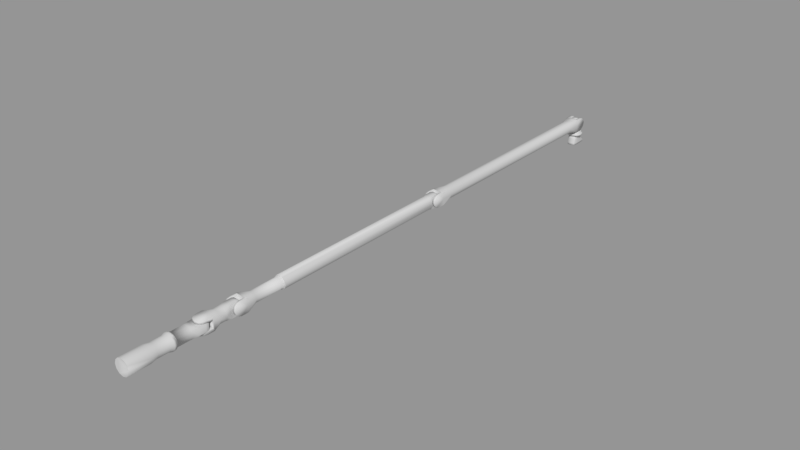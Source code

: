 # Source: Original_Canadarm_by_DigitalSpace_Corporation_2009_.blend  (saved by Blender 2.79.0; exported with 4.5.12 LTS)
import bpy
from mathutils import Matrix  # noqa: F401  (used for matrix-valued properties, if any)

bpy.ops.wm.read_factory_settings(use_empty=True)
scene = bpy.context.scene
scene.name = 'Scene'

# ---- collections
col_collection_1 = bpy.data.collections.new('Collection 1'); scene.collection.children.link(col_collection_1)

# ---- materials (node trees are filled in below, after node groups)
mat_spstob_2_001 = bpy.data.materials.new('spstob_2.001')
mat_spstob_2_001.alpha_threshold = 0.0
mat_spstob_2_001.use_transparent_shadow = False
mat_spstob_2_001.diffuse_color = (0.5843, 0.5843, 0.5843, 1.0)
mat_spstob_2_001.specular_color = (0.898, 0.898, 0.898)
mat_spstob_2_001.roughness = 0.5

# ---- material node trees

# ---- meshes
me_spaceshutt_011 = bpy.data.meshes.new('spaceshutt.011')
me_spaceshutt_011.from_pydata([(3.368, 333.8, -4.814), (6.211, 333.8, -7.704), (5.484, 336.6, -7.704), (3.358, 340.1, -4.813), (4.095, 338.7, -7.704), (-0.2513, 340.1, -7.704), (-0.2513, 340.1, -7.704), (-3.845, 340.1, -4.813), (3.358, 340.1, -4.813), (-4.598, 338.7, -7.704), (-5.987, 336.6, -7.704), (-6.713, 333.8, -7.704), (-3.866, 333.8, -4.812), (-5.987, 330.9, -7.704), (-3.857, 327.5, -4.813), (-4.598, 328.8, -7.704), (-0.2513, 327.4, -7.704), (3.343, 327.5, -4.813), (4.095, 328.8, -7.704), (5.484, 330.9, -7.704), (3.363, 340.1, 1.771), (3.363, 339.3, 4.909), (3.363, 337.0, 7.205), (3.363, 333.8, 8.046), (3.363, 330.6, 7.205), (3.363, 328.3, 4.909), (3.363, 327.5, 1.771), (-3.885, 328.3, 4.909), (-3.885, 327.5, 1.771), (-3.885, 330.6, 7.205), (-3.885, 333.8, 8.046), (3.363, 337.0, 7.205), (-3.885, 337.0, 7.205), (3.363, 339.3, 4.909), (-3.885, 339.3, 4.909), (3.363, 340.1, 1.771), (-3.885, 340.1, 1.771), (6.096, 112.5, 2.63), (5.246, 112.5, -0.5433), (5.246, 315.0, -0.5432), (6.096, 315.0, 2.63), (2.922, 112.5, -2.867), (2.922, 315.0, -2.866), (-0.2513, 112.5, -3.717), (-0.2513, 315.0, -3.717), (-0.2513, 112.5, -3.717), (-3.425, 112.5, -2.867), (-3.425, 315.0, -2.866), (-0.2513, 315.0, -3.717), (-5.748, 112.5, -0.5433), (-5.748, 315.0, -0.5432), (-6.599, 112.5, 2.63), (-6.599, 315.0, 2.63), (-5.748, 112.5, 5.804), (-5.748, 315.0, 5.804), (-3.425, 112.5, 8.127), (-3.425, 315.0, 8.127), (-0.2513, 112.5, 8.978), (-0.2513, 315.0, 8.978), (2.922, 112.5, 8.127), (2.922, 315.0, 8.127), (5.246, 112.5, 5.804), (5.246, 315.0, 5.804), (-6.565, 100.8, -3.684), (-6.577, 100.8, 2.622), (6.068, 100.8, -3.674), (2.922, 112.5, -2.867), (6.068, 100.8, -3.674), (6.094, 100.8, 2.622), (6.083, 100.8, 8.923), (-6.545, 100.8, 8.927), (-6.569, 94.18, -3.711), (-6.569, 91.04, -2.87), (-6.569, 88.75, -0.5738), (-6.569, 87.91, 2.619), (-6.569, 88.75, 5.812), (-6.569, 91.04, 8.108), (-6.569, 94.18, 8.949), (3.486, 94.18, 8.949), (3.486, 91.04, 8.108), (6.086, 91.04, 8.108), (6.086, 94.18, 8.949), (6.086, 88.75, 5.812), (3.486, 88.75, 5.812), (3.486, 87.91, 2.619), (6.086, 87.91, 2.619), (6.086, 88.75, -0.5738), (3.486, 88.75, -0.5738), (3.486, 91.04, -2.87), (6.086, 91.04, -2.87), (6.086, 94.18, -3.711), (3.486, 94.18, -3.71), (-4.011, 99.8, -3.685), (-4.011, 94.18, -3.711), (6.086, 94.18, -3.711), (3.486, 94.18, -3.71), (3.486, 99.8, -3.682), (-4.011, 88.75, 5.812), (-4.011, 91.04, 8.108), (-4.011, 94.18, 8.949), (-4.011, 88.75, -0.5738), (-4.011, 87.91, 2.619), (-4.011, 91.04, -2.87), (-4.011, 99.8, 8.929), (3.486, 99.8, 8.928), (3.486, 99.8, -3.682), (-6.565, 326.7, 8.945), (-6.577, 326.7, 2.639), (6.068, 326.7, 8.934), (6.094, 326.7, 2.639), (6.083, 326.7, -3.662), (-6.545, 326.7, -3.666), (6.083, 326.7, -3.662), (2.922, 315.0, -2.866), (-6.569, 333.3, 8.972), (-6.569, 336.4, 8.131), (-6.569, 338.7, 5.835), (-6.569, 339.6, 2.642), (-6.569, 338.7, -0.5509), (-6.569, 336.4, -2.848), (-6.569, 333.3, -3.688), (3.486, 333.3, -3.688), (3.486, 336.4, -2.848), (6.086, 336.4, -2.848), (6.086, 333.3, -3.688), (6.086, 338.7, -0.5509), (3.486, 338.7, -0.5509), (3.486, 339.6, 2.642), (6.086, 339.6, 2.642), (6.086, 338.7, 5.835), (3.486, 338.7, 5.835), (3.486, 336.4, 8.131), (6.086, 336.4, 8.131), (6.086, 333.3, 8.972), (3.486, 333.3, 8.971), (-4.011, 327.7, 8.946), (-4.011, 333.3, 8.972), (3.486, 327.7, 8.943), (-4.011, 338.7, -0.5509), (-4.011, 336.4, -2.848), (-4.011, 333.3, -3.688), (-4.011, 338.7, 5.835), (-4.011, 339.6, 2.642), (-4.011, 336.4, 8.131), (-6.569, 333.3, -3.688), (-4.011, 333.3, -3.688), (-4.011, 327.7, -3.668), (-6.545, 326.7, -3.666), (3.486, 327.7, -3.667), (-4.011, 327.7, -3.668), (3.486, 327.7, -3.667), (6.096, -99.45, 2.63), (5.246, -99.45, -0.5433), (5.246, 84.01, -0.5433), (6.096, 84.01, 2.63), (2.922, -99.45, -2.867), (2.922, 84.01, -2.866), (2.922, -99.45, -2.867), (-0.2513, -99.45, -3.717), (-0.2513, 84.01, -3.717), (2.922, 84.01, -2.866), (-3.425, -99.45, -2.867), (-3.425, 84.01, -2.866), (-5.748, -99.45, -0.5433), (-5.748, 84.01, -0.5433), (-6.599, -99.45, 2.63), (-6.599, 84.01, 2.63), (-5.748, -99.45, 5.804), (-5.748, 84.01, 5.804), (-3.425, -99.45, 8.127), (-3.425, 84.01, 8.127), (-0.2513, -99.45, 8.978), (-0.2513, 84.01, 8.978), (2.922, -99.45, 8.127), (2.922, 84.01, 8.127), (5.246, -99.45, 5.804), (5.246, 84.01, 5.804), (3.358, 86.9, -3.684), (3.368, 86.9, 2.622), (-3.845, 86.9, -3.674), (3.358, 86.9, -3.684), (-3.866, 86.9, 2.622), (-3.857, 86.9, 8.923), (3.343, 86.9, 8.927), (3.363, 93.49, -3.711), (3.363, 96.63, -2.87), (3.363, 98.92, -0.5738), (3.363, 99.76, 2.619), (3.363, 98.92, 5.812), (3.363, 96.63, 8.108), (3.363, 93.49, 8.949), (-3.885, 96.63, 8.108), (-3.885, 93.49, 8.949), (-3.885, 98.92, 5.812), (3.363, 99.76, 2.619), (-3.885, 99.76, 2.619), (3.363, 98.92, -0.5738), (-3.885, 98.92, -0.5738), (3.363, 96.63, -2.87), (-3.885, 96.63, -2.87), (3.363, 93.49, -3.711), (-3.885, 93.49, -3.711), (5.246, -99.45, -0.5433), (6.096, -99.45, 2.63), (5.246, -99.45, 5.804), (2.922, -99.45, 8.127), (-6.565, -139.0, -3.684), (-6.577, -139.0, 2.622), (-5.485, -129.1, 2.63), (-4.783, -129.1, 0.01372), (-2.868, -129.1, -1.902), (6.068, -139.0, -3.674), (-0.2513, -129.1, -2.603), (2.365, -129.1, -1.902), (2.365, -129.1, -1.902), (4.281, -129.1, 0.01372), (6.068, -139.0, -3.674), (4.982, -129.1, 2.63), (6.094, -139.0, 2.622), (6.083, -139.0, 8.923), (4.281, -129.1, 5.247), (2.365, -129.1, 7.163), (-0.2513, -129.1, 7.864), (-6.545, -139.0, 8.927), (-2.868, -129.1, 7.163), (-4.783, -129.1, 5.247), (-6.569, -145.6, -3.711), (-6.569, -148.8, -2.87), (-6.569, -151.1, -0.5738), (-6.569, -151.9, 2.619), (-6.569, -151.1, 5.812), (-6.569, -148.8, 8.108), (-6.569, -145.6, 8.949), (6.086, -148.8, 8.108), (6.086, -145.6, 8.949), (3.486, -145.6, 8.949), (3.486, -148.8, 8.108), (3.486, -151.1, 5.812), (6.086, -151.1, 5.812), (6.086, -151.9, 2.619), (3.486, -151.9, 2.619), (3.486, -151.1, -0.5738), (6.086, -151.1, -0.5738), (6.086, -148.8, -2.87), (3.486, -148.8, -2.87), (3.486, -145.6, -3.71), (6.086, -145.6, -3.711), (3.486, -140.0, -3.682), (-4.011, -140.0, -3.685), (-4.011, -145.6, -3.711), (-6.569, -145.6, -3.711), (-6.565, -139.0, -3.684), (-4.011, -151.1, 5.812), (-4.011, -148.8, 8.108), (-4.011, -145.6, 8.949), (-4.011, -151.1, -0.5738), (-4.011, -151.9, 2.619), (-4.011, -145.6, -3.711), (-4.011, -148.8, -2.87), (-4.011, -140.0, 8.929), (3.486, -140.0, 8.928), (3.486, -140.0, -3.682), (-4.011, -140.0, -3.685), (-0.2513, -99.12, -3.115), (-3.124, -99.12, -2.346), (-5.227, -99.12, -0.2425), (-5.997, -99.12, 2.63), (-5.227, -99.12, 5.503), (-3.124, -99.12, 7.606), (-0.2513, -99.12, 8.376), (2.621, -99.12, 7.606), (4.725, -99.12, 5.503), (5.494, -99.12, 2.63), (4.725, -99.12, -0.2425), (2.621, -99.12, -2.346), (-5.485, -100.6, 2.63), (-4.783, -100.6, 0.01372), (-2.868, -100.6, -1.902), (-0.2513, -100.6, -2.603), (2.365, -100.6, -1.902), (2.365, -100.6, -1.902), (4.281, -100.6, 0.01372), (4.982, -100.6, 2.63), (4.281, -100.6, 5.247), (2.365, -100.6, 7.163), (-0.2513, -100.6, 7.864), (-2.868, -100.6, 7.163), (-4.783, -100.6, 5.247), (-3.124, -100.6, 7.606), (-5.227, -100.6, 5.503), (-0.2513, -100.6, 8.376), (2.621, -100.6, 7.606), (4.725, -100.6, 5.503), (5.494, -100.6, 2.63), (4.725, -100.6, -0.2425), (2.621, -100.6, -2.346), (-0.2513, -100.6, -3.115), (2.621, -100.6, -2.346), (-3.124, -100.6, -2.346), (-5.227, -100.6, -0.2425), (-5.997, -100.6, 2.63), (2.621, -99.12, 7.606), (4.725, -99.12, 5.503), (5.494, -99.12, 2.63), (4.725, -99.12, -0.2425), (2.621, -99.12, -2.346), (5.246, -159.9, -0.5103), (6.096, -159.9, 2.663), (6.096, -166.0, 2.663), (5.246, -166.0, -0.5103), (2.922, -159.9, -2.833), (2.922, -166.0, -2.834), (-0.2513, -159.9, -3.684), (-0.2513, -166.0, -3.684), (-3.425, -159.9, -2.833), (-0.2513, -159.9, -3.684), (-0.2513, -166.0, -3.684), (-3.425, -166.0, -2.834), (-5.748, -159.9, -0.5103), (-5.748, -166.0, -0.5103), (-6.599, -159.9, 2.663), (-6.599, -166.0, 2.663), (-5.748, -159.9, 5.837), (-5.748, -166.0, 5.837), (-3.425, -159.9, 8.16), (-3.425, -166.0, 8.16), (-0.2513, -159.9, 9.011), (-0.2513, -166.0, 9.011), (2.922, -159.9, 8.16), (2.922, -166.0, 8.16), (5.246, -159.9, 5.837), (5.246, -166.0, 5.837), (3.358, -153.8, -3.651), (3.368, -153.8, 2.655), (-3.845, -153.8, -3.641), (3.358, -153.8, -3.651), (2.922, -159.9, -2.833), (-3.866, -153.8, 2.655), (-3.857, -153.8, 8.956), (3.343, -153.8, 8.96), (3.363, -147.2, -3.678), (3.363, -144.0, -2.837), (3.363, -141.7, -0.5408), (3.363, -140.9, 2.652), (3.363, -141.7, 5.845), (3.363, -144.0, 8.141), (3.363, -147.2, 8.982), (-3.885, -144.0, 8.141), (-3.885, -147.2, 8.982), (-3.885, -141.7, 5.845), (-3.885, -140.9, 2.652), (-3.885, -141.7, -0.5408), (3.363, -140.9, 2.652), (3.363, -141.7, -0.5408), (-3.885, -144.0, -2.837), (3.363, -144.0, -2.837), (-3.885, -147.2, -3.678), (3.363, -147.2, -3.678), (-6.566, -172.8, 8.977), (-0.2599, -172.8, 8.989), (-6.555, -172.8, -3.656), (-0.2599, -172.8, -3.682), (6.041, -172.8, -3.671), (-0.2599, -172.8, -3.682), (6.045, -172.8, 8.957), (-6.593, -179.4, 8.981), (-5.752, -182.6, 8.981), (-3.455, -184.9, 8.981), (-0.2627, -185.7, 8.981), (2.93, -184.9, 8.981), (5.227, -182.6, 8.981), (6.067, -179.4, 8.981), (6.067, -179.4, -1.074), (5.227, -182.6, -1.074), (5.227, -182.6, -3.674), (6.067, -179.4, -3.674), (2.93, -184.9, -3.674), (2.93, -184.9, -1.074), (2.93, -184.9, -1.074), (-0.2627, -185.7, -1.074), (-0.2627, -185.7, -3.674), (2.93, -184.9, -3.674), (-3.455, -184.9, -3.674), (-3.455, -184.9, -1.074), (-5.752, -182.6, -1.074), (-5.752, -182.6, -3.674), (-6.593, -179.4, -3.674), (-6.592, -179.4, -1.074), (-0.2627, -185.7, -3.674), (-3.455, -184.9, -3.674), (-5.752, -182.6, -3.674), (-6.593, -179.4, -3.674), (-6.567, -173.8, 6.423), (-6.593, -179.4, 6.423), (-6.564, -173.8, -1.074), (2.93, -184.9, 6.423), (5.227, -182.6, 6.423), (6.067, -179.4, 6.423), (-3.455, -184.9, 6.423), (-0.2627, -185.7, 6.423), (-5.752, -182.6, 6.423), (6.047, -173.8, 6.423), (6.046, -173.8, -1.074), (6.067, -179.4, -1.074), (6.046, -173.8, -1.074), (5.227, -182.6, -1.074), (-0.2759, -207.5, 8.955), (2.898, -207.5, 8.104), (2.898, -193.3, 8.104), (-0.2759, -193.3, 8.955), (5.221, -207.5, 5.781), (5.221, -193.3, 5.781), (6.071, -207.5, 2.607), (6.071, -193.3, 2.607), (5.221, -207.5, -0.5664), (5.221, -193.3, -0.5664), (2.898, -207.5, -2.89), (2.898, -193.3, -2.89), (2.898, -207.5, -2.89), (-0.2759, -207.5, -3.74), (-0.2759, -193.3, -3.74), (2.898, -193.3, -2.89), (-3.45, -207.5, -2.89), (-3.45, -193.3, -2.89), (-5.773, -207.5, -0.5664), (-5.773, -193.3, -0.5664), (-6.623, -207.5, 2.607), (-6.623, -193.3, 2.607), (-5.773, -207.5, 5.781), (-5.773, -193.3, 5.781), (-3.45, -207.5, 8.104), (-3.45, -193.3, 8.104), (6.038, -187.1, 6.217), (-0.2674, -187.1, 6.226), (6.028, -187.1, -0.9867), (-0.2674, -187.1, -1.007), (6.028, -187.1, -0.9867), (-6.568, -187.1, -0.9983), (-6.572, -187.1, 6.201), (6.066, -180.6, 6.221), (5.225, -177.4, 6.221), (2.928, -175.1, 6.221), (-0.2646, -174.3, 6.221), (-3.457, -175.1, 6.221), (-5.754, -177.4, 6.221), (-6.595, -180.6, 6.221), (-5.754, -177.4, -1.027), (-6.595, -180.6, -1.027), (-3.457, -175.1, -1.027), (-0.2646, -174.3, -1.027), (2.928, -175.1, 6.221), (2.928, -175.1, -1.027), (5.225, -177.4, -1.027), (2.928, -175.1, -1.027), (6.066, -180.6, -1.027), (5.225, -177.4, -1.027), (6.066, -180.6, -1.027), (6.706, -208.9, 2.607), (5.771, -208.9, 6.098), (3.215, -208.9, 8.654), (-0.2759, -208.9, 9.589), (-3.767, -208.9, 8.654), (-6.322, -208.9, 6.098), (-7.258, -208.9, 2.607), (-6.322, -208.9, -0.8838), (-3.767, -208.9, -3.439), (-0.2759, -208.9, -4.375), (3.215, -208.9, -3.439), (5.771, -208.9, -0.8838), (-0.2759, -207.5, 9.589), (3.215, -207.5, 8.654), (5.771, -207.5, 6.098), (6.706, -207.5, 2.607), (5.771, -207.5, -0.8838), (3.215, -207.5, -3.439), (3.215, -207.5, -3.439), (-0.2759, -207.5, -4.375), (-3.767, -207.5, -3.439), (-6.322, -207.5, -0.8838), (-7.258, -207.5, 2.607), (-6.322, -207.5, 6.098), (-3.767, -207.5, 8.654), (5.771, -208.9, -0.8838), (3.215, -208.9, -3.439), (6.706, -208.9, 2.607), (5.771, -208.9, 6.098), (3.552, -251.2, 9.217), (-0.2608, -251.2, 10.24), (-4.074, -251.2, 9.217), (-6.865, -251.2, 6.426), (-7.886, -251.2, 2.614), (-6.865, -251.2, -1.199), (-4.074, -251.2, -3.99), (-0.2608, -251.2, -5.012), (3.552, -251.2, -3.99), (6.343, -251.2, -1.199), (7.365, -251.2, 2.614), (6.343, -251.2, 6.426), (6.343, -229.8, -1.199), (7.365, -229.8, 2.614), (3.552, -229.8, -3.99), (3.552, -251.2, -3.99), (-0.2608, -251.2, -5.012), (-0.2608, -229.8, -5.012), (3.552, -229.8, -3.99), (-4.074, -251.2, -3.99), (-4.074, -229.8, -3.99), (-6.865, -251.2, -1.199), (-6.865, -229.8, -1.199), (-7.886, -251.2, 2.614), (-7.886, -229.8, 2.614), (-6.865, -251.2, 6.426), (-6.865, -229.8, 6.426), (-4.074, -251.2, 9.217), (-4.074, -229.8, 9.217), (-0.2608, -251.2, 10.24), (-0.2608, -229.8, 10.24), (3.552, -251.2, 9.217), (3.552, -229.8, 9.217), (6.343, -251.2, 6.426), (6.343, -229.8, 6.426), (5.455, -224.8, -0.6864), (6.339, -224.8, 2.614), (3.039, -224.8, -3.102), (-0.2608, -224.8, -3.986), (3.039, -224.8, -3.102), (-3.561, -224.8, -3.102), (-5.976, -224.8, -0.6864), (-6.86, -224.8, 2.614), (-5.976, -224.8, 5.913), (-3.561, -224.8, 8.329), (-0.2608, -224.8, 9.213), (3.039, -224.8, 8.329), (5.455, -224.8, 5.913), (5.455, -213.7, -0.6863), (6.339, -213.7, 2.614), (3.039, -213.7, -3.102), (-0.2608, -224.8, -3.986), (-0.2608, -213.7, -3.986), (-3.561, -213.7, -3.102), (-0.2608, -213.7, -3.986), (-5.976, -213.7, -0.6863), (-6.86, -213.7, 2.614), (-5.976, -213.7, 5.913), (-3.561, -213.7, 8.329), (-0.2608, -213.7, 9.213), (3.039, -213.7, 8.329), (5.455, -213.7, 5.913), (6.343, -210.6, -1.199), (7.365, -210.6, 2.614), (3.552, -210.6, -3.99), (-0.2608, -210.6, -5.012), (-4.074, -210.6, -3.99), (-0.2608, -210.6, -5.012), (-6.865, -210.6, -1.199), (-7.886, -210.6, 2.614), (-6.865, -210.6, 6.426), (-4.074, -210.6, 9.217), (-0.2608, -210.6, 10.24), (3.552, -210.6, 9.217), (6.343, -210.6, 6.426), (6.343, -208.6, -1.199), (7.365, -208.6, 2.614), (3.552, -208.6, -3.99), (-0.2608, -208.6, -5.012), (-4.074, -208.6, -3.99), (-0.2608, -208.6, -5.012), (-6.865, -208.6, -1.199), (-7.886, -208.6, 2.614), (-6.865, -208.6, 6.426), (-4.074, -208.6, 9.217), (-0.2608, -208.6, 10.24), (3.552, -208.6, 9.217), (6.343, -208.6, 6.426), (-4.074, -208.6, -3.99), (-6.865, -208.6, -1.199), (-7.886, -208.6, 2.614), (-6.865, -208.6, 6.426), (-4.074, -208.6, 9.217), (-0.2608, -208.6, 10.24), (3.552, -208.6, 9.217), (6.631, 330.4, -9.704), (4.965, 327.8, -9.704), (-0.2513, 326.2, -9.704), (-5.467, 327.8, -9.704), (-7.134, 330.4, -9.704), (-8.006, 333.8, -9.704), (-7.134, 337.2, -9.704), (-5.467, 339.7, -9.704), (-0.2513, 341.4, -9.704), (-0.2513, 341.4, -9.704), (4.965, 339.7, -9.704), (6.631, 337.2, -9.704), (6.631, 337.2, -9.704), (7.503, 333.8, -9.704), (7.503, 333.8, -7.704), (6.631, 337.2, -7.704), (4.965, 339.7, -7.704), (-0.2513, 341.4, -7.704), (-0.2513, 341.4, -7.704), (-5.467, 339.7, -7.704), (-7.134, 337.2, -7.704), (-8.006, 333.8, -7.704), (-7.134, 330.4, -7.704), (-5.467, 327.8, -7.704), (-0.2513, 326.2, -7.704), (4.965, 327.8, -7.704), (6.631, 330.4, -7.704), (4.228, 333.8, -13.81), (3.83, 338.8, -13.81), (3.936, 337.0, -9.279), (4.584, 333.8, -9.279), (3.207, 339.8, -13.81), (2.922, 339.3, -9.279), (-0.2513, 340.1, -13.81), (-0.2513, 340.1, -9.279), (-0.2513, 340.1, -13.81), (-3.696, 339.8, -13.81), (-3.425, 339.3, -9.279), (-0.2513, 340.1, -9.279), (-4.338, 338.8, -13.81), (-4.439, 337.0, -9.279), (-4.747, 333.8, -13.81), (-5.087, 333.8, -9.279), (-4.338, 328.7, -13.81), (-4.439, 330.6, -9.279), (-3.696, 327.8, -13.81), (-3.425, 328.3, -9.279), (-0.2513, 327.5, -13.81), (-0.2513, 327.4, -9.279), (3.207, 327.8, -13.81), (2.922, 328.3, -9.279), (3.83, 328.7, -13.81), (3.936, 330.6, -9.279), (-0.2513, 345.2, -19.96), (3.207, 344.8, -19.96), (3.83, 343.9, -19.96), (4.228, 333.8, -19.96), (3.83, 328.1, -19.96), (3.207, 327.1, -19.96), (-0.2513, 326.8, -19.96), (-3.696, 327.1, -19.96), (-4.338, 328.1, -19.96), (-4.747, 333.8, -19.96), (-4.338, 343.9, -19.96), (3.83, 343.9, -19.96), (-0.2513, 345.2, -19.96), (-3.696, 344.8, -19.96), (4.228, 333.8, -17.88), (3.83, 343.9, -17.88), (3.207, 344.8, -17.88), (-0.2513, 345.2, -17.88), (-0.2513, 345.2, -17.88), (-3.696, 344.8, -17.88), (-4.338, 343.9, -17.88), (-4.747, 333.8, -17.88), (-4.338, 328.1, -17.88), (-3.696, 327.1, -17.88), (-0.2513, 326.8, -17.88), (3.207, 327.1, -17.88), (3.83, 328.1, -17.88), (2.922, 339.3, -9.279), (4.584, 333.8, -9.279)], [], [(0, 1, 2), (0, 2, 3), (2, 4, 3), (3, 4, 5), (6, 7, 8), (6, 9, 7), (9, 10, 7), (11, 12, 7), (7, 10, 11), (11, 13, 14), (14, 12, 11), (13, 15, 14), (16, 17, 14), (14, 15, 16), (16, 18, 17), (18, 19, 17), (1, 0, 17), (17, 19, 1), (0, 20, 21), (0, 21, 22), (0, 22, 23), (0, 23, 24), (0, 24, 25), (0, 25, 26), (26, 25, 27), (27, 28, 26), (25, 24, 29), (29, 27, 25), (24, 23, 30), (30, 29, 24), (23, 31, 32), (32, 30, 23), (31, 33, 34), (34, 32, 31), (33, 35, 36), (36, 34, 33), (12, 28, 27), (12, 27, 29), (12, 29, 30), (12, 30, 32), (12, 32, 34), (12, 34, 36), (0, 3, 20), (0, 26, 17), (26, 28, 14), (14, 17, 26), (36, 35, 8), (8, 7, 36), (12, 14, 28), (12, 36, 7), (37, 38, 39), (39, 40, 37), (38, 41, 42), (42, 39, 38), (41, 43, 44), (44, 42, 41), (45, 46, 47), (47, 48, 45), (46, 49, 50), (50, 47, 46), (49, 51, 52), (52, 50, 49), (51, 53, 54), (54, 52, 51), (53, 55, 56), (56, 54, 53), (55, 57, 58), (58, 56, 55), (57, 59, 60), (60, 58, 57), (59, 61, 62), (62, 60, 59), (61, 37, 40), (40, 62, 61), (51, 49, 63), (63, 64, 51), (49, 46, 63), (46, 45, 65), (65, 63, 46), (45, 66, 65), (41, 38, 67), (37, 68, 67), (67, 38, 37), (37, 61, 69), (69, 68, 37), (61, 59, 69), (57, 70, 69), (69, 59, 57), (57, 55, 70), (55, 53, 70), (51, 64, 70), (70, 53, 51), (64, 71, 72), (64, 72, 73), (64, 73, 74), (64, 74, 75), (64, 75, 76), (64, 76, 77), (78, 79, 80), (80, 81, 78), (82, 80, 79), (79, 83, 82), (83, 84, 85), (85, 82, 83), (86, 85, 84), (84, 87, 86), (87, 88, 89), (89, 86, 87), (90, 89, 88), (88, 91, 90), (68, 81, 80), (68, 80, 82), (68, 82, 85), (68, 85, 86), (68, 86, 89), (68, 89, 90), (64, 63, 71), (64, 77, 70), (92, 93, 71), (92, 71, 63), (94, 95, 96), (65, 94, 96), (63, 65, 96), (92, 63, 96), (68, 69, 81), (68, 90, 67), (97, 98, 76), (76, 75, 97), (77, 76, 98), (98, 99, 77), (100, 101, 74), (74, 73, 100), (74, 101, 97), (97, 75, 74), (93, 102, 72), (72, 71, 93), (72, 102, 100), (100, 73, 72), (78, 81, 69), (77, 99, 103), (70, 77, 103), (70, 103, 104), (69, 70, 104), (78, 69, 104), (78, 104, 105), (78, 105, 91), (78, 91, 88), (87, 84, 83), (88, 87, 83), (78, 88, 83), (78, 83, 79), (103, 92, 96), (96, 104, 103), (97, 101, 100), (97, 100, 102), (93, 92, 103), (93, 103, 99), (102, 93, 99), (97, 102, 99), (97, 99, 98), (52, 54, 106), (106, 107, 52), (54, 56, 106), (56, 58, 108), (108, 106, 56), (58, 60, 108), (60, 62, 108), (40, 109, 108), (108, 62, 40), (40, 39, 110), (110, 109, 40), (39, 42, 110), (48, 111, 112), (112, 113, 48), (48, 47, 111), (47, 50, 111), (52, 107, 111), (111, 50, 52), (107, 114, 115), (107, 115, 116), (107, 116, 117), (107, 117, 118), (107, 118, 119), (107, 119, 120), (121, 122, 123), (123, 124, 121), (125, 123, 122), (122, 126, 125), (126, 127, 128), (128, 125, 126), (129, 128, 127), (127, 130, 129), (130, 131, 132), (132, 129, 130), (133, 132, 131), (131, 134, 133), (109, 124, 123), (109, 123, 125), (109, 125, 128), (109, 128, 129), (109, 129, 132), (109, 132, 133), (107, 106, 114), (107, 120, 111), (135, 136, 114), (135, 114, 106), (133, 134, 137), (108, 133, 137), (106, 108, 137), (135, 106, 137), (109, 110, 124), (109, 133, 108), (138, 139, 119), (119, 118, 138), (120, 119, 139), (139, 140, 120), (141, 142, 117), (117, 116, 141), (117, 142, 138), (138, 118, 117), (136, 143, 115), (115, 114, 136), (115, 143, 141), (141, 116, 115), (121, 124, 110), (144, 145, 146), (147, 144, 146), (147, 146, 148), (110, 147, 148), (121, 110, 148), (121, 148, 137), (121, 137, 134), (121, 134, 131), (130, 127, 126), (131, 130, 126), (121, 131, 126), (121, 126, 122), (149, 135, 137), (137, 150, 149), (138, 142, 141), (138, 141, 143), (136, 135, 149), (136, 149, 140), (143, 136, 140), (138, 143, 140), (138, 140, 139), (151, 152, 153), (153, 154, 151), (152, 155, 156), (156, 153, 152), (157, 158, 159), (159, 160, 157), (158, 161, 162), (162, 159, 158), (161, 163, 164), (164, 162, 161), (163, 165, 166), (166, 164, 163), (165, 167, 168), (168, 166, 165), (167, 169, 170), (170, 168, 167), (169, 171, 172), (172, 170, 169), (171, 173, 174), (174, 172, 171), (173, 175, 176), (176, 174, 173), (175, 151, 154), (154, 176, 175), (154, 153, 177), (177, 178, 154), (153, 156, 177), (160, 159, 179), (179, 180, 160), (159, 162, 179), (162, 164, 179), (166, 181, 179), (179, 164, 166), (166, 168, 182), (182, 181, 166), (168, 170, 182), (172, 183, 182), (182, 170, 172), (172, 174, 183), (174, 176, 183), (154, 178, 183), (183, 176, 154), (178, 184, 185), (178, 185, 186), (178, 186, 187), (178, 187, 188), (178, 188, 189), (178, 189, 190), (190, 189, 191), (191, 192, 190), (189, 188, 193), (193, 191, 189), (188, 194, 195), (195, 193, 188), (194, 196, 197), (197, 195, 194), (196, 198, 199), (199, 197, 196), (198, 200, 201), (201, 199, 198), (181, 192, 191), (181, 191, 193), (181, 193, 195), (181, 195, 197), (181, 197, 199), (181, 199, 201), (178, 177, 184), (178, 190, 183), (190, 192, 182), (182, 183, 190), (201, 200, 180), (180, 179, 201), (181, 182, 192), (181, 201, 179), (158, 157, 202), (202, 203, 204), (204, 205, 171), (202, 204, 171), (171, 169, 167), (167, 165, 163), (171, 167, 163), (202, 171, 163), (158, 202, 163), (158, 163, 161), (206, 207, 208), (208, 209, 206), (209, 210, 206), (211, 206, 210), (210, 212, 211), (212, 213, 211), (214, 215, 216), (216, 215, 217), (217, 218, 216), (219, 218, 217), (217, 220, 219), (220, 221, 219), (219, 221, 222), (222, 223, 219), (222, 224, 223), (224, 225, 223), (223, 225, 208), (208, 207, 223), (207, 226, 227), (207, 227, 228), (207, 228, 229), (207, 229, 230), (207, 230, 231), (207, 231, 232), (233, 234, 235), (235, 236, 233), (236, 237, 238), (238, 233, 236), (239, 238, 237), (237, 240, 239), (240, 241, 242), (242, 239, 240), (243, 242, 241), (241, 244, 243), (244, 245, 246), (246, 243, 244), (218, 234, 233), (218, 233, 238), (218, 238, 239), (218, 239, 242), (218, 242, 243), (218, 243, 246), (207, 206, 226), (207, 232, 223), (246, 245, 247), (248, 249, 250), (248, 250, 251), (247, 248, 251), (247, 251, 216), (246, 247, 216), (218, 219, 234), (218, 246, 216), (231, 230, 252), (252, 253, 231), (253, 254, 232), (232, 231, 253), (229, 228, 255), (255, 256, 229), (252, 230, 229), (229, 256, 252), (227, 226, 257), (257, 258, 227), (255, 228, 227), (227, 258, 255), (232, 254, 259), (235, 234, 219), (260, 235, 219), (260, 219, 223), (259, 260, 223), (232, 259, 223), (241, 240, 237), (237, 236, 235), (235, 260, 247), (235, 247, 245), (235, 245, 244), (237, 235, 244), (241, 237, 244), (261, 260, 259), (259, 262, 261), (257, 262, 259), (257, 259, 254), (254, 253, 252), (252, 256, 255), (252, 255, 258), (254, 252, 258), (257, 254, 258), (263, 264, 265), (265, 266, 267), (267, 268, 269), (265, 267, 269), (269, 270, 271), (271, 272, 273), (269, 271, 273), (265, 269, 273), (263, 265, 273), (263, 273, 274), (275, 276, 209), (209, 208, 275), (276, 277, 210), (210, 209, 276), (277, 278, 212), (212, 210, 277), (278, 279, 213), (213, 212, 278), (280, 281, 215), (215, 214, 280), (281, 282, 217), (217, 215, 281), (282, 283, 220), (220, 217, 282), (283, 284, 221), (221, 220, 283), (284, 285, 222), (222, 221, 284), (285, 286, 224), (224, 222, 285), (286, 287, 225), (225, 224, 286), (287, 275, 208), (208, 225, 287), (288, 289, 287), (287, 286, 288), (290, 288, 286), (286, 285, 290), (291, 290, 285), (285, 284, 291), (292, 291, 284), (284, 283, 292), (293, 292, 283), (283, 282, 293), (294, 293, 282), (282, 281, 294), (295, 294, 281), (281, 280, 295), (296, 297, 279), (279, 278, 296), (298, 296, 278), (278, 277, 298), (299, 298, 277), (277, 276, 299), (289, 300, 275), (275, 287, 289), (300, 299, 276), (276, 275, 300), (268, 267, 289), (289, 288, 268), (269, 268, 288), (288, 290, 269), (301, 269, 290), (290, 291, 301), (302, 301, 291), (291, 292, 302), (303, 302, 292), (292, 293, 303), (304, 303, 293), (293, 294, 304), (305, 304, 294), (294, 295, 305), (263, 274, 297), (297, 296, 263), (264, 263, 296), (296, 298, 264), (265, 264, 298), (298, 299, 265), (267, 266, 300), (300, 289, 267), (266, 265, 299), (299, 300, 266), (306, 307, 308), (308, 309, 306), (310, 306, 309), (309, 311, 310), (312, 310, 311), (311, 313, 312), (314, 315, 316), (316, 317, 314), (318, 314, 317), (317, 319, 318), (320, 318, 319), (319, 321, 320), (322, 320, 321), (321, 323, 322), (324, 322, 323), (323, 325, 324), (326, 324, 325), (325, 327, 326), (328, 326, 327), (327, 329, 328), (330, 328, 329), (329, 331, 330), (307, 330, 331), (331, 308, 307), (332, 333, 307), (307, 306, 332), (306, 310, 332), (334, 335, 336), (336, 315, 334), (315, 314, 334), (314, 318, 334), (334, 318, 320), (320, 337, 334), (338, 337, 320), (320, 322, 338), (322, 324, 338), (338, 324, 326), (326, 339, 338), (326, 328, 339), (328, 330, 339), (339, 330, 307), (307, 333, 339), (333, 340, 341), (333, 341, 342), (333, 342, 343), (333, 343, 344), (333, 344, 345), (333, 345, 346), (347, 348, 346), (346, 345, 347), (349, 347, 345), (345, 344, 349), (350, 349, 344), (344, 343, 350), (351, 350, 352), (352, 353, 351), (354, 351, 353), (353, 355, 354), (356, 354, 355), (355, 357, 356), (337, 348, 347), (337, 347, 349), (337, 349, 350), (337, 350, 351), (337, 351, 354), (337, 354, 356), (333, 332, 340), (333, 346, 339), (338, 339, 346), (346, 348, 338), (335, 334, 356), (356, 357, 335), (337, 338, 348), (337, 356, 334), (327, 325, 358), (358, 359, 327), (325, 323, 358), (323, 321, 360), (360, 358, 323), (321, 319, 360), (319, 317, 360), (316, 361, 360), (360, 317, 316), (313, 311, 362), (362, 363, 313), (311, 309, 362), (308, 364, 362), (362, 309, 308), (308, 331, 364), (331, 329, 364), (327, 359, 364), (364, 329, 327), (359, 365, 366), (359, 366, 367), (359, 367, 368), (359, 368, 369), (359, 369, 370), (359, 370, 371), (372, 373, 374), (374, 375, 372), (376, 374, 373), (373, 377, 376), (378, 379, 380), (380, 381, 378), (382, 380, 379), (379, 383, 382), (383, 384, 385), (385, 382, 383), (386, 385, 384), (384, 387, 386), (363, 375, 374), (363, 374, 376), (363, 376, 388), (363, 388, 389), (363, 389, 390), (363, 390, 391), (359, 358, 365), (359, 371, 364), (392, 393, 365), (392, 365, 358), (386, 387, 394), (360, 386, 394), (358, 360, 394), (392, 358, 394), (363, 362, 375), (361, 386, 360), (395, 396, 370), (370, 369, 395), (371, 370, 396), (396, 397, 371), (398, 399, 368), (368, 367, 398), (368, 399, 395), (395, 369, 368), (393, 400, 366), (366, 365, 393), (366, 400, 398), (398, 367, 366), (372, 375, 362), (371, 397, 401), (364, 371, 401), (364, 401, 402), (362, 364, 402), (372, 362, 402), (403, 404, 394), (403, 394, 387), (403, 387, 384), (383, 379, 378), (384, 383, 378), (403, 384, 378), (403, 378, 405), (401, 392, 394), (394, 404, 401), (395, 399, 398), (395, 398, 400), (393, 392, 401), (393, 401, 397), (400, 393, 397), (395, 400, 397), (395, 397, 396), (406, 407, 408), (408, 409, 406), (407, 410, 411), (411, 408, 407), (410, 412, 413), (413, 411, 410), (412, 414, 415), (415, 413, 412), (414, 416, 417), (417, 415, 414), (418, 419, 420), (420, 421, 418), (419, 422, 423), (423, 420, 419), (422, 424, 425), (425, 423, 422), (424, 426, 427), (427, 425, 424), (426, 428, 429), (429, 427, 426), (428, 430, 431), (431, 429, 428), (430, 406, 409), (409, 431, 430), (409, 408, 432), (432, 433, 409), (408, 411, 432), (411, 413, 434), (434, 432, 411), (413, 415, 434), (415, 417, 434), (420, 435, 436), (436, 421, 420), (420, 423, 437), (437, 435, 420), (423, 425, 437), (427, 438, 437), (437, 425, 427), (427, 429, 438), (429, 431, 438), (409, 433, 438), (438, 431, 409), (433, 439, 440), (433, 440, 441), (433, 441, 442), (433, 442, 443), (433, 443, 444), (433, 444, 445), (445, 444, 446), (446, 447, 445), (444, 443, 448), (448, 446, 444), (443, 442, 449), (449, 448, 443), (442, 450, 451), (451, 449, 442), (441, 440, 452), (452, 453, 441), (440, 439, 454), (454, 452, 440), (435, 447, 446), (435, 446, 448), (435, 448, 449), (435, 449, 451), (435, 451, 455), (435, 455, 456), (433, 432, 439), (433, 445, 438), (445, 447, 437), (437, 438, 445), (454, 439, 432), (432, 434, 454), (435, 437, 447), (435, 456, 436), (457, 458, 459), (459, 460, 461), (461, 462, 463), (459, 461, 463), (463, 464, 465), (465, 466, 467), (463, 465, 467), (459, 463, 467), (457, 459, 467), (457, 467, 468), (469, 470, 407), (407, 406, 469), (470, 471, 410), (410, 407, 470), (471, 472, 412), (412, 410, 471), (472, 473, 414), (414, 412, 472), (473, 474, 416), (416, 414, 473), (475, 476, 419), (419, 418, 475), (476, 477, 422), (422, 419, 476), (477, 478, 424), (424, 422, 477), (478, 479, 426), (426, 424, 478), (479, 480, 428), (428, 426, 479), (480, 481, 430), (430, 428, 480), (481, 469, 406), (406, 430, 481), (462, 461, 481), (481, 480, 462), (463, 462, 480), (480, 479, 463), (464, 463, 479), (479, 478, 464), (465, 464, 478), (478, 477, 465), (466, 465, 477), (477, 476, 466), (467, 466, 476), (476, 475, 467), (482, 483, 474), (474, 473, 482), (484, 482, 473), (473, 472, 484), (485, 484, 472), (472, 471, 485), (459, 485, 471), (471, 470, 459), (461, 460, 469), (469, 481, 461), (460, 459, 470), (470, 469, 460), (486, 487, 488), (488, 489, 490), (490, 491, 492), (488, 490, 492), (492, 493, 494), (494, 495, 496), (492, 494, 496), (488, 492, 496), (486, 488, 496), (497, 486, 496), (496, 495, 498), (498, 499, 496), (495, 494, 500), (500, 498, 495), (501, 502, 503), (503, 504, 501), (502, 505, 506), (506, 503, 502), (505, 507, 508), (508, 506, 505), (507, 509, 510), (510, 508, 507), (509, 511, 512), (512, 510, 509), (511, 513, 514), (514, 512, 511), (513, 515, 516), (516, 514, 513), (515, 517, 518), (518, 516, 515), (517, 519, 520), (520, 518, 517), (519, 496, 499), (499, 520, 519), (499, 498, 521), (521, 522, 499), (498, 500, 523), (523, 521, 498), (504, 503, 524), (524, 525, 504), (503, 506, 526), (526, 524, 503), (506, 508, 527), (527, 526, 506), (508, 510, 528), (528, 527, 508), (510, 512, 529), (529, 528, 510), (512, 514, 530), (530, 529, 512), (514, 516, 531), (531, 530, 514), (516, 518, 532), (532, 531, 516), (518, 520, 533), (533, 532, 518), (520, 499, 522), (522, 533, 520), (522, 521, 534), (534, 535, 522), (521, 523, 536), (536, 534, 521), (523, 537, 538), (538, 536, 523), (524, 526, 539), (539, 540, 524), (526, 527, 541), (541, 539, 526), (527, 528, 542), (542, 541, 527), (528, 529, 543), (543, 542, 528), (529, 530, 544), (544, 543, 529), (530, 531, 545), (545, 544, 530), (531, 532, 546), (546, 545, 531), (532, 533, 547), (547, 546, 532), (533, 522, 535), (535, 547, 533), (535, 534, 548), (548, 549, 535), (534, 536, 550), (550, 548, 534), (536, 538, 551), (551, 550, 536), (540, 539, 552), (552, 553, 540), (539, 541, 554), (554, 552, 539), (541, 542, 555), (555, 554, 541), (542, 543, 556), (556, 555, 542), (543, 544, 557), (557, 556, 543), (544, 545, 558), (558, 557, 544), (545, 546, 559), (559, 558, 545), (546, 547, 560), (560, 559, 546), (547, 535, 549), (549, 560, 547), (549, 548, 561), (561, 562, 549), (548, 550, 563), (563, 561, 548), (550, 551, 564), (564, 563, 550), (553, 552, 565), (565, 566, 553), (552, 554, 567), (567, 565, 552), (554, 555, 568), (568, 567, 554), (555, 556, 569), (569, 568, 555), (556, 557, 570), (570, 569, 556), (557, 558, 571), (571, 570, 557), (558, 559, 572), (572, 571, 558), (559, 560, 573), (573, 572, 559), (560, 549, 562), (562, 573, 560), (562, 561, 563), (563, 564, 574), (574, 575, 576), (563, 574, 576), (576, 577, 578), (578, 579, 580), (576, 578, 580), (563, 576, 580), (562, 563, 580), (573, 562, 580), (581, 582, 583), (583, 584, 585), (585, 586, 587), (583, 585, 587), (587, 588, 589), (590, 591, 592), (587, 589, 593), (583, 587, 593), (581, 583, 592), (594, 581, 592), (2, 1, 595), (595, 596, 2), (4, 2, 596), (596, 597, 4), (5, 4, 597), (597, 598, 5), (9, 6, 599), (599, 600, 9), (10, 9, 600), (600, 601, 10), (11, 10, 601), (601, 602, 11), (13, 11, 602), (602, 603, 13), (15, 13, 603), (603, 604, 15), (16, 15, 604), (604, 605, 16), (18, 16, 605), (605, 606, 18), (19, 18, 606), (606, 607, 19), (1, 19, 607), (607, 595, 1), (607, 606, 582), (582, 581, 607), (606, 605, 583), (583, 582, 606), (605, 604, 584), (584, 583, 605), (604, 603, 585), (585, 584, 604), (603, 602, 586), (586, 585, 603), (602, 601, 587), (587, 586, 602), (601, 600, 588), (588, 587, 601), (600, 599, 589), (589, 588, 600), (598, 597, 591), (591, 590, 598), (597, 596, 592), (592, 591, 597), (595, 607, 581), (581, 594, 595), (596, 595, 594), (594, 592, 596), (608, 609, 610), (610, 611, 608), (609, 612, 613), (613, 610, 609), (612, 614, 615), (615, 613, 612), (616, 617, 618), (618, 619, 616), (617, 620, 621), (621, 618, 617), (620, 622, 623), (623, 621, 620), (622, 624, 625), (625, 623, 622), (624, 626, 627), (627, 625, 624), (626, 628, 629), (629, 627, 626), (628, 630, 631), (631, 629, 628), (630, 632, 633), (633, 631, 630), (632, 608, 611), (611, 633, 632), (634, 635, 636), (636, 637, 638), (638, 639, 640), (636, 638, 640), (640, 641, 642), (642, 643, 644), (640, 642, 644), (645, 640, 644), (646, 645, 644), (646, 644, 647), (648, 649, 609), (609, 608, 648), (649, 650, 612), (612, 609, 649), (650, 651, 614), (614, 612, 650), (652, 653, 617), (617, 616, 652), (653, 654, 620), (620, 617, 653), (654, 655, 622), (622, 620, 654), (655, 656, 624), (624, 622, 655), (656, 657, 626), (626, 624, 656), (657, 658, 628), (628, 626, 657), (658, 659, 630), (630, 628, 658), (659, 660, 632), (632, 630, 659), (660, 648, 608), (608, 632, 660), (639, 638, 660), (660, 659, 639), (640, 639, 659), (659, 658, 640), (641, 640, 658), (658, 657, 641), (642, 641, 657), (657, 656, 642), (643, 642, 656), (656, 655, 643), (644, 643, 655), (655, 654, 644), (647, 644, 654), (654, 653, 647), (646, 647, 653), (653, 652, 646), (635, 634, 651), (651, 650, 635), (636, 635, 650), (650, 649, 636), (638, 637, 648), (648, 660, 638), (637, 636, 649), (649, 648, 637), (661, 619, 618), (618, 621, 623), (623, 625, 627), (618, 623, 627), (627, 629, 631), (631, 633, 611), (627, 631, 611), (618, 627, 662), (661, 618, 662), (610, 613, 611)])
me_spaceshutt_011.polygons.foreach_set('use_smooth', [True] * 1080)
_uv = me_spaceshutt_011.uv_layers.new(name='UVMap')
_uv.uv.foreach_set('vector', [0.05, 0.3175, 0.0411, 0.3118, 0.0411, 0.2985, 0.05, 0.3175, 0.0411, 0.2985, 0.05, 0.2776, 0.0411, 0.2985, 0.0411, 0.2855, 0.05, 0.2776, 0.05, 0.2776, 0.0411, 0.2855, 0.0411, 0.2576, 0.0411, 0.4409, 0.05, 0.421, 0.05, 0.4609, 0.0411, 0.4409, 0.0411, 0.413, 0.05, 0.421, 0.0411, 0.413, 0.0411, 0.4, 0.05, 0.421, 0.0411, 0.3868, 0.05, 0.381, 0.05, 0.421, 0.05, 0.421, 0.0411, 0.4, 0.0411, 0.3868, 0.0411, 0.3868, 0.0411, 0.3749, 0.05, 0.3614, 0.05, 0.3614, 0.05, 0.381, 0.0411, 0.3868, 0.0411, 0.3749, 0.0411, 0.3657, 0.05, 0.3614, 0.0411, 0.3493, 0.05, 0.3372, 0.05, 0.3614, 0.05, 0.3614, 0.0411, 0.3657, 0.0411, 0.3493, 0.0411, 0.3493, 0.0411, 0.3328, 0.05, 0.3372, 0.0411, 0.3328, 0.0411, 0.3236, 0.05, 0.3372, 0.0411, 0.3118, 0.05, 0.3175, 0.05, 0.3372, 0.05, 0.3372, 0.0411, 0.3236, 0.0411, 0.3118, 0.05, 0.3175, 0.0702, 0.2775, 0.0798, 0.2806, 0.05, 0.3175, 0.0798, 0.2806, 0.0869, 0.2933, 0.05, 0.3175, 0.0869, 0.2933, 0.0895, 0.3175, 0.05, 0.3175, 0.0895, 0.3175, 0.0869, 0.3312, 0.05, 0.3175, 0.0869, 0.3312, 0.0798, 0.336, 0.05, 0.3175, 0.0798, 0.336, 0.0702, 0.3372, 0.0702, 0.3372, 0.0798, 0.336, 0.0798, 0.3626, 0.0798, 0.3626, 0.0702, 0.3614, 0.0702, 0.3372, 0.0798, 0.336, 0.0869, 0.3312, 0.0869, 0.3674, 0.0869, 0.3674, 0.0798, 0.3626, 0.0798, 0.336, 0.0869, 0.3312, 0.0895, 0.3175, 0.0895, 0.3811, 0.0895, 0.3811, 0.0869, 0.3674, 0.0869, 0.3312, 0.0895, 0.3175, 0.0869, 0.4766, 0.0869, 0.4052, 0.0869, 0.4052, 0.0895, 0.3811, 0.0895, 0.3175, 0.0869, 0.4766, 0.0798, 0.4639, 0.0798, 0.4179, 0.0798, 0.4179, 0.0869, 0.4052, 0.0869, 0.4766, 0.0798, 0.4639, 0.0702, 0.4608, 0.0702, 0.4209, 0.0702, 0.4209, 0.0798, 0.4179, 0.0798, 0.4639, 0.05, 0.381, 0.0702, 0.3614, 0.0798, 0.3626, 0.05, 0.381, 0.0798, 0.3626, 0.0869, 0.3674, 0.05, 0.381, 0.0869, 0.3674, 0.0895, 0.3811, 0.05, 0.381, 0.0895, 0.3811, 0.0869, 0.4052, 0.05, 0.381, 0.0869, 0.4052, 0.0798, 0.4179, 0.05, 0.381, 0.0798, 0.4179, 0.0702, 0.4209, 0.05, 0.3175, 0.05, 0.2776, 0.0702, 0.2775, 0.05, 0.3175, 0.0702, 0.3372, 0.05, 0.3372, 0.0702, 0.3372, 0.0702, 0.3614, 0.05, 0.3614, 0.05, 0.3614, 0.05, 0.3372, 0.0702, 0.3372, 0.0702, 0.4209, 0.0702, 0.4608, 0.05, 0.4609, 0.05, 0.4609, 0.05, 0.421, 0.0702, 0.4209, 0.05, 0.381, 0.05, 0.3614, 0.0702, 0.3614, 0.05, 0.381, 0.0702, 0.4209, 0.05, 0.421, 0.0985, 0.0574, 0.0985, 0.0394, 0.896, 0.0394, 0.896, 0.0394, 0.896, 0.0574, 0.0985, 0.0574, 0.0985, 0.0394, 0.0985, 0.0214, 0.896, 0.0214, 0.896, 0.0214, 0.896, 0.0394, 0.0985, 0.0394, 0.0985, 0.0214, 0.0985, 0.0034, 0.896, 0.0034, 0.896, 0.0034, 0.896, 0.0214, 0.0985, 0.0214, 0.0985, 0.2192, 0.0985, 0.2012, 0.896, 0.2012, 0.896, 0.2012, 0.896, 0.2192, 0.0985, 0.2192, 0.0985, 0.2012, 0.0985, 0.1832, 0.896, 0.1832, 0.896, 0.1832, 0.896, 0.2012, 0.0985, 0.2012, 0.0985, 0.1832, 0.0985, 0.1653, 0.896, 0.1653, 0.896, 0.1653, 0.896, 0.1832, 0.0985, 0.1832, 0.0985, 0.1653, 0.0985, 0.1473, 0.896, 0.1473, 0.896, 0.1473, 0.896, 0.1653, 0.0985, 0.1653, 0.0985, 0.1473, 0.0985, 0.1293, 0.896, 0.1293, 0.896, 0.1293, 0.896, 0.1473, 0.0985, 0.1473, 0.0985, 0.1293, 0.0985, 0.1113, 0.896, 0.1113, 0.896, 0.1113, 0.896, 0.1293, 0.0985, 0.1293, 0.0985, 0.1113, 0.0985, 0.0933, 0.896, 0.0933, 0.896, 0.0933, 0.896, 0.1113, 0.0985, 0.1113, 0.0985, 0.0933, 0.0985, 0.0753, 0.896, 0.0753, 0.896, 0.0753, 0.896, 0.0933, 0.0985, 0.0933, 0.0985, 0.0753, 0.0985, 0.0574, 0.896, 0.0574, 0.896, 0.0574, 0.896, 0.0753, 0.0985, 0.0753, 0.0985, 0.1653, 0.0985, 0.1832, 0.0525, 0.1922, 0.0525, 0.1922, 0.0525, 0.1653, 0.0985, 0.1653, 0.0985, 0.1832, 0.0985, 0.2012, 0.0525, 0.1922, 0.0985, 0.2012, 0.0985, 0.2192, 0.0525, 0.2462, 0.0525, 0.2462, 0.0525, 0.1922, 0.0985, 0.2012, 0.0985, 0.2192, 0.0985, 0.2372, 0.0525, 0.2462, 0.0985, 0.0214, 0.0985, 0.0394, 0.0525, 0.0304, 0.0985, 0.0574, 0.0525, 0.0573, 0.0525, 0.0304, 0.0525, 0.0304, 0.0985, 0.0394, 0.0985, 0.0574, 0.0985, 0.0574, 0.0985, 0.0753, 0.0525, 0.0842, 0.0525, 0.0842, 0.0525, 0.0573, 0.0985, 0.0574, 0.0985, 0.0753, 0.0985, 0.0933, 0.0525, 0.0842, 0.0985, 0.1113, 0.0525, 0.1383, 0.0525, 0.0842, 0.0525, 0.0842, 0.0985, 0.0933, 0.0985, 0.1113, 0.0985, 0.1113, 0.0985, 0.1293, 0.0525, 0.1383, 0.0985, 0.1293, 0.0985, 0.1473, 0.0525, 0.1383, 0.0985, 0.1653, 0.0525, 0.1653, 0.0525, 0.1383, 0.0525, 0.1383, 0.0985, 0.1473, 0.0985, 0.1653, 0.0525, 0.1653, 0.0266, 0.1923, 0.0142, 0.1899, 0.0525, 0.1653, 0.0142, 0.1899, 0.0052, 0.1814, 0.0525, 0.1653, 0.0052, 0.1814, 0.0019, 0.1653, 0.0525, 0.1653, 0.0019, 0.1653, 0.0052, 0.1492, 0.0525, 0.1653, 0.0052, 0.1492, 0.0142, 0.1407, 0.0525, 0.1653, 0.0142, 0.1407, 0.0266, 0.1383, 0.0266, 0.093, 0.0142, 0.0907, 0.0142, 0.0818, 0.0142, 0.0818, 0.0266, 0.0843, 0.0266, 0.093, 0.0052, 0.0733, 0.0142, 0.0818, 0.0142, 0.0907, 0.0142, 0.0907, 0.0052, 0.0816, 0.0052, 0.0733, 0.0052, 0.0816, 0.0019, 0.0573, 0.0019, 0.0573, 0.0019, 0.0573, 0.0052, 0.0733, 0.0052, 0.0816, 0.0052, 0.0413, 0.0019, 0.0573, 0.0019, 0.0573, 0.0019, 0.0573, 0.0052, 0.033, 0.0052, 0.0413, 0.0052, 0.033, 0.0142, 0.0239, 0.0142, 0.0328, 0.0142, 0.0328, 0.0052, 0.0413, 0.0052, 0.033, 0.0266, 0.0304, 0.0142, 0.0328, 0.0142, 0.0239, 0.0142, 0.0239, 0.0266, 0.0217, 0.0266, 0.0304, 0.0525, 0.0573, 0.0266, 0.0843, 0.0142, 0.0818, 0.0525, 0.0573, 0.0142, 0.0818, 0.0052, 0.0733, 0.0525, 0.0573, 0.0052, 0.0733, 0.0019, 0.0573, 0.0525, 0.0573, 0.0019, 0.0573, 0.0052, 0.0413, 0.0525, 0.0573, 0.0052, 0.0413, 0.0142, 0.0328, 0.0525, 0.0573, 0.0142, 0.0328, 0.0266, 0.0304, 0.0525, 0.1653, 0.0525, 0.1922, 0.0266, 0.1923, 0.0525, 0.1653, 0.0266, 0.1383, 0.0525, 0.1383, 0.0487, 0.2008, 0.0266, 0.2008, 0.0266, 0.1923, 0.0487, 0.2008, 0.0266, 0.1923, 0.0525, 0.1922, 0.0266, 0.2626, 0.0266, 0.2515, 0.0487, 0.2376, 0.0525, 0.2462, 0.0266, 0.2626, 0.0487, 0.2376, 0.0525, 0.1922, 0.0525, 0.2462, 0.0487, 0.2376, 0.0487, 0.2008, 0.0525, 0.1922, 0.0487, 0.2376, 0.0525, 0.0573, 0.0525, 0.0842, 0.0266, 0.0843, 0.0525, 0.0573, 0.0266, 0.0304, 0.0525, 0.0304, 0.0052, 0.1411, 0.0142, 0.132, 0.0142, 0.1407, 0.0142, 0.1407, 0.0052, 0.1492, 0.0052, 0.1411, 0.0266, 0.1383, 0.0142, 0.1407, 0.0142, 0.132, 0.0142, 0.132, 0.0266, 0.1297, 0.0266, 0.1383, 0.0052, 0.1895, 0.0019, 0.1654, 0.0019, 0.1653, 0.0019, 0.1653, 0.0052, 0.1814, 0.0052, 0.1895, 0.0019, 0.1653, 0.0019, 0.1654, 0.0052, 0.1411, 0.0052, 0.1411, 0.0052, 0.1492, 0.0019, 0.1653, 0.0266, 0.2008, 0.0142, 0.1986, 0.0142, 0.1899, 0.0142, 0.1899, 0.0266, 0.1923, 0.0266, 0.2008, 0.0142, 0.1899, 0.0142, 0.1986, 0.0052, 0.1895, 0.0052, 0.1895, 0.0052, 0.1814, 0.0142, 0.1899, 0.0266, 0.093, 0.0266, 0.0843, 0.0525, 0.0842, 0.0266, 0.1383, 0.0266, 0.1297, 0.0487, 0.1298, 0.0525, 0.1383, 0.0266, 0.1383, 0.0487, 0.1298, 0.0525, 0.1383, 0.0487, 0.1298, 0.0487, 0.0929, 0.0525, 0.0842, 0.0525, 0.1383, 0.0487, 0.0929, 0.0266, 0.093, 0.0525, 0.0842, 0.0487, 0.0929, 0.0266, 0.093, 0.0487, 0.0929, 0.0487, 0.0218, 0.0266, 0.093, 0.0487, 0.0218, 0.0266, 0.0217, 0.0266, 0.093, 0.0266, 0.0217, 0.0142, 0.0239, 0.0052, 0.033, 0.0019, 0.0573, 0.0052, 0.0816, 0.0142, 0.0239, 0.0052, 0.033, 0.0052, 0.0816, 0.0266, 0.093, 0.0142, 0.0239, 0.0052, 0.0816, 0.0266, 0.093, 0.0052, 0.0816, 0.0142, 0.0907, 0.0487, 0.1298, 0.0487, 0.2008, 0.0487, 0.2376, 0.0487, 0.2376, 0.0487, 0.0929, 0.0487, 0.1298, 0.0052, 0.1411, 0.0019, 0.1654, 0.0052, 0.1895, 0.0052, 0.1411, 0.0052, 0.1895, 0.0142, 0.1986, 0.0266, 0.2008, 0.0487, 0.2008, 0.0487, 0.1298, 0.0266, 0.2008, 0.0487, 0.1298, 0.0266, 0.1297, 0.0142, 0.1986, 0.0266, 0.2008, 0.0266, 0.1297, 0.0052, 0.1411, 0.0142, 0.1986, 0.0266, 0.1297, 0.0052, 0.1411, 0.0266, 0.1297, 0.0142, 0.132, 0.896, 0.1653, 0.896, 0.1473, 0.942, 0.1383, 0.942, 0.1383, 0.942, 0.1652, 0.896, 0.1653, 0.896, 0.1473, 0.896, 0.1293, 0.942, 0.1383, 0.896, 0.1293, 0.896, 0.1113, 0.942, 0.0843, 0.942, 0.0843, 0.942, 0.1383, 0.896, 0.1293, 0.896, 0.1113, 0.896, 0.0933, 0.942, 0.0843, 0.896, 0.0933, 0.896, 0.0753, 0.942, 0.0843, 0.896, 0.0574, 0.942, 0.0574, 0.942, 0.0843, 0.942, 0.0843, 0.896, 0.0753, 0.896, 0.0574, 0.896, 0.0574, 0.896, 0.0394, 0.942, 0.0305, 0.942, 0.0305, 0.942, 0.0574, 0.896, 0.0574, 0.896, 0.0394, 0.896, 0.0214, 0.942, 0.0305, 0.896, 0.2192, 0.942, 0.1922, 0.942, 0.2463, 0.942, 0.2463, 0.896, 0.2328, 0.896, 0.2192, 0.896, 0.2192, 0.896, 0.2012, 0.942, 0.1922, 0.896, 0.2012, 0.896, 0.1832, 0.942, 0.1922, 0.896, 0.1653, 0.942, 0.1652, 0.942, 0.1922, 0.942, 0.1922, 0.896, 0.1832, 0.896, 0.1653, 0.942, 0.1652, 0.9679, 0.1382, 0.9803, 0.1406, 0.942, 0.1652, 0.9803, 0.1406, 0.9893, 0.1491, 0.942, 0.1652, 0.9893, 0.1491, 0.9926, 0.1652, 0.942, 0.1652, 0.9926, 0.1652, 0.9893, 0.1813, 0.942, 0.1652, 0.9893, 0.1813, 0.9803, 0.1898, 0.942, 0.1652, 0.9803, 0.1898, 0.9679, 0.1922, 0.9679, 0.0218, 0.9803, 0.024, 0.9803, 0.0329, 0.9803, 0.0329, 0.9679, 0.0304, 0.9679, 0.0218, 0.9893, 0.0414, 0.9803, 0.0329, 0.9803, 0.024, 0.9803, 0.024, 0.9893, 0.0331, 0.9893, 0.0414, 0.9893, 0.0331, 0.9926, 0.0575, 0.9926, 0.0574, 0.9926, 0.0574, 0.9893, 0.0414, 0.9893, 0.0331, 0.9893, 0.0734, 0.9926, 0.0574, 0.9926, 0.0575, 0.9926, 0.0575, 0.9893, 0.0817, 0.9893, 0.0734, 0.9893, 0.0817, 0.9803, 0.0908, 0.9803, 0.0819, 0.9803, 0.0819, 0.9893, 0.0734, 0.9893, 0.0817, 0.9679, 0.0843, 0.9803, 0.0819, 0.9803, 0.0908, 0.9803, 0.0908, 0.968, 0.093, 0.9679, 0.0843, 0.942, 0.0574, 0.9679, 0.0304, 0.9803, 0.0329, 0.942, 0.0574, 0.9803, 0.0329, 0.9893, 0.0414, 0.942, 0.0574, 0.9893, 0.0414, 0.9926, 0.0574, 0.942, 0.0574, 0.9926, 0.0574, 0.9893, 0.0734, 0.942, 0.0574, 0.9893, 0.0734, 0.9803, 0.0819, 0.942, 0.0574, 0.9803, 0.0819, 0.9679, 0.0843, 0.942, 0.1652, 0.942, 0.1383, 0.9679, 0.1382, 0.942, 0.1652, 0.9679, 0.1922, 0.942, 0.1922, 0.9458, 0.1298, 0.9679, 0.1297, 0.9679, 0.1382, 0.9458, 0.1298, 0.9679, 0.1382, 0.942, 0.1383, 0.9679, 0.0843, 0.968, 0.093, 0.9458, 0.0929, 0.942, 0.0843, 0.9679, 0.0843, 0.9458, 0.0929, 0.942, 0.1383, 0.942, 0.0843, 0.9458, 0.0929, 0.9458, 0.1298, 0.942, 0.1383, 0.9458, 0.0929, 0.942, 0.0574, 0.942, 0.0305, 0.9679, 0.0304, 0.942, 0.0574, 0.9679, 0.0843, 0.942, 0.0843, 0.9893, 0.1894, 0.9803, 0.1985, 0.9803, 0.1898, 0.9803, 0.1898, 0.9893, 0.1813, 0.9893, 0.1894, 0.9679, 0.1922, 0.9803, 0.1898, 0.9803, 0.1985, 0.9803, 0.1985, 0.9679, 0.2008, 0.9679, 0.1922, 0.9893, 0.141, 0.9926, 0.1651, 0.9926, 0.1652, 0.9926, 0.1652, 0.9893, 0.1491, 0.9893, 0.141, 0.9926, 0.1652, 0.9926, 0.1651, 0.9893, 0.1894, 0.9893, 0.1894, 0.9893, 0.1813, 0.9926, 0.1652, 0.9679, 0.1297, 0.9803, 0.1319, 0.9803, 0.1406, 0.9803, 0.1406, 0.9679, 0.1382, 0.9679, 0.1297, 0.9803, 0.1406, 0.9803, 0.1319, 0.9893, 0.141, 0.9893, 0.141, 0.9893, 0.1491, 0.9803, 0.1406, 0.9679, 0.0218, 0.9679, 0.0304, 0.942, 0.0305, 0.9679, -0.0119, 0.9679, -0.0033, 0.9458, -0.0033, 0.942, -0.0117, 0.9679, -0.0119, 0.9458, -0.0033, 0.942, -0.0117, 0.9458, -0.0033, 0.9458, 0.0218, 0.942, 0.0305, 0.942, -0.0117, 0.9458, 0.0218, 0.9679, 0.0218, 0.942, 0.0305, 0.9458, 0.0218, 0.9679, 0.0218, 0.9458, 0.0218, 0.9458, 0.0929, 0.9679, 0.0218, 0.9458, 0.0929, 0.968, 0.093, 0.9679, 0.0218, 0.968, 0.093, 0.9803, 0.0908, 0.9893, 0.0817, 0.9926, 0.0575, 0.9893, 0.0331, 0.9803, 0.0908, 0.9893, 0.0817, 0.9893, 0.0331, 0.9679, 0.0218, 0.9803, 0.0908, 0.9893, 0.0331, 0.9679, 0.0218, 0.9893, 0.0331, 0.9803, 0.024, 0.9458, 0.2007, 0.9458, 0.1298, 0.9458, 0.0929, 0.9458, 0.0929, 0.9458, 0.2376, 0.9458, 0.2007, 0.9893, 0.1894, 0.9926, 0.1651, 0.9893, 0.141, 0.9893, 0.1894, 0.9893, 0.141, 0.9803, 0.1319, 0.9679, 0.1297, 0.9458, 0.1298, 0.9458, 0.2007, 0.9679, 0.1297, 0.9458, 0.2007, 0.9679, 0.2008, 0.9803, 0.1319, 0.9679, 0.1297, 0.9679, 0.2008, 0.9893, 0.1894, 0.9803, 0.1319, 0.9679, 0.2008, 0.9893, 0.1894, 0.9679, 0.2008, 0.9803, 0.1985, 0.2089, 0.3026, 0.2089, 0.2863, 0.936, 0.2863, 0.936, 0.2863, 0.936, 0.3026, 0.2089, 0.3026, 0.2089, 0.2863, 0.2089, 0.27, 0.936, 0.27, 0.936, 0.27, 0.936, 0.2863, 0.2089, 0.2863, 0.2089, 0.4657, 0.2089, 0.4494, 0.936, 0.4494, 0.936, 0.4494, 0.936, 0.4657, 0.2089, 0.4657, 0.2089, 0.4494, 0.2089, 0.4331, 0.936, 0.4331, 0.936, 0.4331, 0.936, 0.4494, 0.2089, 0.4494, 0.2089, 0.4331, 0.2089, 0.4168, 0.936, 0.4168, 0.936, 0.4168, 0.936, 0.4331, 0.2089, 0.4331, 0.2089, 0.4168, 0.2089, 0.4004, 0.936, 0.4004, 0.936, 0.4004, 0.936, 0.4168, 0.2089, 0.4168, 0.2089, 0.4004, 0.2089, 0.3841, 0.936, 0.3841, 0.936, 0.3841, 0.936, 0.4004, 0.2089, 0.4004, 0.2089, 0.3841, 0.2089, 0.3678, 0.936, 0.3678, 0.936, 0.3678, 0.936, 0.3841, 0.2089, 0.3841, 0.2089, 0.3678, 0.2089, 0.3515, 0.936, 0.3515, 0.936, 0.3515, 0.936, 0.3678, 0.2089, 0.3678, 0.2089, 0.3515, 0.2089, 0.3352, 0.936, 0.3352, 0.936, 0.3352, 0.936, 0.3515, 0.2089, 0.3515, 0.2089, 0.3352, 0.2089, 0.3189, 0.936, 0.3189, 0.936, 0.3189, 0.936, 0.3352, 0.2089, 0.3352, 0.2089, 0.3189, 0.2089, 0.3026, 0.936, 0.3026, 0.936, 0.3026, 0.936, 0.3189, 0.2089, 0.3189, 0.936, 0.3026, 0.936, 0.2863, 0.9475, 0.2698, 0.9475, 0.2698, 0.9475, 0.3025, 0.936, 0.3026, 0.936, 0.2863, 0.936, 0.27, 0.9475, 0.2698, 0.936, 0.4657, 0.936, 0.4494, 0.9475, 0.4332, 0.9475, 0.4332, 0.9475, 0.4656, 0.936, 0.4657, 0.936, 0.4494, 0.936, 0.4331, 0.9475, 0.4332, 0.936, 0.4331, 0.936, 0.4168, 0.9475, 0.4332, 0.936, 0.4004, 0.9475, 0.4005, 0.9475, 0.4332, 0.9475, 0.4332, 0.936, 0.4168, 0.936, 0.4004, 0.936, 0.4004, 0.936, 0.3841, 0.9475, 0.3677, 0.9475, 0.3677, 0.9475, 0.4005, 0.936, 0.4004, 0.936, 0.3841, 0.936, 0.3678, 0.9475, 0.3677, 0.936, 0.3515, 0.9475, 0.3353, 0.9475, 0.3677, 0.9475, 0.3677, 0.936, 0.3678, 0.936, 0.3515, 0.936, 0.3515, 0.936, 0.3352, 0.9475, 0.3353, 0.936, 0.3352, 0.936, 0.3189, 0.9475, 0.3353, 0.936, 0.3026, 0.9475, 0.3025, 0.9475, 0.3353, 0.9475, 0.3353, 0.936, 0.3189, 0.936, 0.3026, 0.9475, 0.3025, 0.9736, 0.2698, 0.986, 0.2717, 0.9475, 0.3025, 0.986, 0.2717, 0.9951, 0.28, 0.9475, 0.3025, 0.9951, 0.28, 0.9984, 0.3025, 0.9475, 0.3025, 0.9984, 0.3025, 0.9951, 0.3251, 0.9475, 0.3025, 0.9951, 0.3251, 0.986, 0.3333, 0.9475, 0.3025, 0.986, 0.3333, 0.9736, 0.3353, 0.9736, 0.3353, 0.986, 0.3333, 0.986, 0.3698, 0.986, 0.3698, 0.9736, 0.3678, 0.9736, 0.3353, 0.986, 0.3333, 0.9951, 0.3251, 0.9951, 0.378, 0.9951, 0.378, 0.986, 0.3698, 0.986, 0.3333, 0.9951, 0.3251, 0.9984, 0.4982, 0.9984, 0.4005, 0.9984, 0.4005, 0.9951, 0.378, 0.9951, 0.3251, 0.9984, 0.4982, 0.9951, 0.4757, 0.9951, 0.423, 0.9951, 0.423, 0.9984, 0.4005, 0.9984, 0.4982, 0.9951, 0.4757, 0.986, 0.4675, 0.986, 0.4312, 0.986, 0.4312, 0.9951, 0.423, 0.9951, 0.4757, 0.986, 0.4675, 0.9736, 0.4655, 0.9736, 0.4332, 0.9736, 0.4332, 0.986, 0.4312, 0.986, 0.4675, 0.9475, 0.4005, 0.9736, 0.3678, 0.986, 0.3698, 0.9475, 0.4005, 0.986, 0.3698, 0.9951, 0.378, 0.9475, 0.4005, 0.9951, 0.378, 0.9984, 0.4005, 0.9475, 0.4005, 0.9984, 0.4005, 0.9951, 0.423, 0.9475, 0.4005, 0.9951, 0.423, 0.986, 0.4312, 0.9475, 0.4005, 0.986, 0.4312, 0.9736, 0.4332, 0.9475, 0.3025, 0.9475, 0.2698, 0.9736, 0.2698, 0.9475, 0.3025, 0.9736, 0.3353, 0.9475, 0.3353, 0.9736, 0.3353, 0.9736, 0.3678, 0.9475, 0.3677, 0.9475, 0.3677, 0.9475, 0.3353, 0.9736, 0.3353, 0.9736, 0.4332, 0.9736, 0.4655, 0.9475, 0.4656, 0.9475, 0.4656, 0.9475, 0.4332, 0.9736, 0.4332, 0.9475, 0.4005, 0.9475, 0.3677, 0.9736, 0.3678, 0.9475, 0.4005, 0.9736, 0.4332, 0.9475, 0.4332, 0.2089, 0.4494, 0.2089, 0.4657, 0.2089, 0.482, 0.2089, 0.482, 0.2089, 0.4544, 0.2089, 0.4168, 0.2089, 0.4168, 0.2089, 0.3791, 0.2089, 0.3515, 0.2089, 0.482, 0.2089, 0.4168, 0.2089, 0.3515, 0.2089, 0.3515, 0.2089, 0.3678, 0.2089, 0.3841, 0.2089, 0.3841, 0.2089, 0.4004, 0.2089, 0.4168, 0.2089, 0.3515, 0.2089, 0.3841, 0.2089, 0.4168, 0.2089, 0.482, 0.2089, 0.3515, 0.2089, 0.4168, 0.2089, 0.4494, 0.2089, 0.482, 0.2089, 0.4168, 0.2089, 0.4494, 0.2089, 0.4168, 0.2089, 0.4331, 0.052, 0.4249, 0.0521, 0.4005, 0.0914, 0.4004, 0.0914, 0.4004, 0.0914, 0.4168, 0.052, 0.4249, 0.0914, 0.4168, 0.0914, 0.4331, 0.052, 0.4249, 0.052, 0.4739, 0.052, 0.4249, 0.0914, 0.4331, 0.0914, 0.4331, 0.0914, 0.4494, 0.052, 0.4739, 0.0914, 0.4494, 0.0914, 0.4657, 0.052, 0.4739, 0.0914, 0.27, 0.0914, 0.2863, 0.052, 0.2781, 0.052, 0.2781, 0.0914, 0.2863, 0.0914, 0.3026, 0.0914, 0.3026, 0.052, 0.3025, 0.052, 0.2781, 0.052, 0.3269, 0.052, 0.3025, 0.0914, 0.3026, 0.0914, 0.3026, 0.0914, 0.3189, 0.052, 0.3269, 0.0914, 0.3189, 0.0914, 0.3352, 0.052, 0.3269, 0.052, 0.3269, 0.0914, 0.3352, 0.0914, 0.3515, 0.0914, 0.3515, 0.052, 0.376, 0.052, 0.3269, 0.0914, 0.3515, 0.0914, 0.3678, 0.052, 0.376, 0.0914, 0.3678, 0.0914, 0.3841, 0.052, 0.376, 0.052, 0.376, 0.0914, 0.3841, 0.0914, 0.4004, 0.0914, 0.4004, 0.0521, 0.4005, 0.052, 0.376, 0.0521, 0.4005, 0.026, 0.425, 0.0135, 0.4228, 0.0521, 0.4005, 0.0135, 0.4228, 0.0044, 0.4151, 0.0521, 0.4005, 0.0044, 0.4151, 0.0011, 0.4005, 0.0521, 0.4005, 0.0011, 0.4005, 0.0044, 0.3859, 0.0521, 0.4005, 0.0044, 0.3859, 0.0135, 0.3782, 0.0521, 0.4005, 0.0135, 0.3782, 0.026, 0.376, 0.0135, 0.3248, 0.026, 0.327, 0.026, 0.3349, 0.026, 0.3349, 0.0135, 0.3329, 0.0135, 0.3248, 0.0135, 0.3329, 0.0044, 0.3245, 0.0044, 0.3171, 0.0044, 0.3171, 0.0135, 0.3248, 0.0135, 0.3329, 0.0011, 0.3025, 0.0044, 0.3171, 0.0044, 0.3245, 0.0044, 0.3245, 0.0011, 0.3025, 0.0011, 0.3025, 0.0011, 0.3025, 0.0044, 0.2805, 0.0044, 0.288, 0.0044, 0.288, 0.0011, 0.3025, 0.0011, 0.3025, 0.0135, 0.2803, 0.0044, 0.288, 0.0044, 0.2805, 0.0044, 0.2805, 0.0135, 0.2722, 0.0135, 0.2803, 0.0135, 0.2722, 0.0259, 0.2702, 0.026, 0.2781, 0.026, 0.2781, 0.0135, 0.2803, 0.0135, 0.2722, 0.052, 0.3025, 0.026, 0.327, 0.0135, 0.3248, 0.052, 0.3025, 0.0135, 0.3248, 0.0044, 0.3171, 0.052, 0.3025, 0.0044, 0.3171, 0.0011, 0.3025, 0.052, 0.3025, 0.0011, 0.3025, 0.0044, 0.288, 0.052, 0.3025, 0.0044, 0.288, 0.0135, 0.2803, 0.052, 0.3025, 0.0135, 0.2803, 0.026, 0.2781, 0.0521, 0.4005, 0.052, 0.4249, 0.026, 0.425, 0.0521, 0.4005, 0.026, 0.376, 0.052, 0.376, 0.026, 0.2781, 0.0259, 0.2702, 0.0482, 0.2703, 0.0482, 0.2475, 0.026, 0.2474, 0.026, 0.2397, 0.0482, 0.2475, 0.026, 0.2397, 0.052, 0.2398, 0.0482, 0.2703, 0.0482, 0.2475, 0.052, 0.2398, 0.0482, 0.2703, 0.052, 0.2398, 0.052, 0.2781, 0.026, 0.2781, 0.0482, 0.2703, 0.052, 0.2781, 0.052, 0.3025, 0.052, 0.3269, 0.026, 0.327, 0.052, 0.3025, 0.026, 0.2781, 0.052, 0.2781, 0.0135, 0.3782, 0.0044, 0.3859, 0.0044, 0.3786, 0.0044, 0.3786, 0.0135, 0.3702, 0.0135, 0.3782, 0.0135, 0.3702, 0.026, 0.3682, 0.026, 0.376, 0.026, 0.376, 0.0135, 0.3782, 0.0135, 0.3702, 0.0011, 0.4005, 0.0044, 0.4151, 0.0044, 0.4224, 0.0044, 0.4224, 0.0011, 0.4005, 0.0011, 0.4005, 0.0044, 0.3786, 0.0044, 0.3859, 0.0011, 0.4005, 0.0011, 0.4005, 0.0011, 0.4005, 0.0044, 0.3786, 0.0135, 0.4228, 0.026, 0.425, 0.026, 0.4327, 0.026, 0.4327, 0.0135, 0.4307, 0.0135, 0.4228, 0.0044, 0.4224, 0.0044, 0.4151, 0.0135, 0.4228, 0.0135, 0.4228, 0.0135, 0.4307, 0.0044, 0.4224, 0.026, 0.376, 0.026, 0.3682, 0.0482, 0.3683, 0.026, 0.3349, 0.026, 0.327, 0.052, 0.3269, 0.0482, 0.3348, 0.026, 0.3349, 0.052, 0.3269, 0.0482, 0.3348, 0.052, 0.3269, 0.052, 0.376, 0.0482, 0.3683, 0.0482, 0.3348, 0.052, 0.376, 0.026, 0.376, 0.0482, 0.3683, 0.052, 0.376, 0.0044, 0.2805, 0.0011, 0.3025, 0.0044, 0.3245, 0.0044, 0.3245, 0.0135, 0.3329, 0.026, 0.3349, 0.026, 0.3349, 0.0482, 0.3348, 0.0482, 0.2703, 0.026, 0.3349, 0.0482, 0.2703, 0.0259, 0.2702, 0.026, 0.3349, 0.0259, 0.2702, 0.0135, 0.2722, 0.0044, 0.3245, 0.026, 0.3349, 0.0135, 0.2722, 0.0044, 0.2805, 0.0044, 0.3245, 0.0135, 0.2722, 0.0482, 0.466, 0.0482, 0.3348, 0.0482, 0.3683, 0.0482, 0.3683, 0.0482, 0.4326, 0.0482, 0.466, 0.026, 0.4327, 0.0482, 0.4326, 0.0482, 0.3683, 0.026, 0.4327, 0.0482, 0.3683, 0.026, 0.3682, 0.026, 0.3682, 0.0135, 0.3702, 0.0044, 0.3786, 0.0044, 0.3786, 0.0011, 0.4005, 0.0044, 0.4224, 0.0044, 0.3786, 0.0044, 0.4224, 0.0135, 0.4307, 0.026, 0.3682, 0.0044, 0.3786, 0.0135, 0.4307, 0.026, 0.4327, 0.026, 0.3682, 0.0135, 0.4307, 0.2103, 0.4494, 0.2103, 0.4331, 0.2103, 0.4168, 0.2103, 0.4168, 0.2103, 0.4004, 0.2103, 0.3841, 0.2103, 0.3841, 0.2103, 0.3678, 0.2103, 0.3515, 0.2103, 0.4168, 0.2103, 0.3841, 0.2103, 0.3515, 0.2103, 0.3515, 0.2103, 0.3791, 0.2103, 0.4168, 0.2103, 0.4168, 0.2103, 0.4544, 0.2103, 0.482, 0.2103, 0.3515, 0.2103, 0.4168, 0.2103, 0.482, 0.2103, 0.4168, 0.2103, 0.3515, 0.2103, 0.482, 0.2103, 0.4494, 0.2103, 0.4168, 0.2103, 0.482, 0.2103, 0.4494, 0.2103, 0.482, 0.2103, 0.4657, 0.2045, 0.4004, 0.2045, 0.4168, 0.0914, 0.4168, 0.0914, 0.4168, 0.0914, 0.4004, 0.2045, 0.4004, 0.2045, 0.4168, 0.2045, 0.4331, 0.0914, 0.4331, 0.0914, 0.4331, 0.0914, 0.4168, 0.2045, 0.4168, 0.2045, 0.4331, 0.2045, 0.4494, 0.0914, 0.4494, 0.0914, 0.4494, 0.0914, 0.4331, 0.2045, 0.4331, 0.2045, 0.4494, 0.2045, 0.4657, 0.0914, 0.4657, 0.0914, 0.4657, 0.0914, 0.4494, 0.2045, 0.4494, 0.2045, 0.27, 0.2045, 0.2863, 0.0914, 0.2863, 0.0914, 0.2863, 0.0914, 0.27, 0.2045, 0.27, 0.2045, 0.2863, 0.2045, 0.3026, 0.0914, 0.3026, 0.0914, 0.3026, 0.0914, 0.2863, 0.2045, 0.2863, 0.2045, 0.3026, 0.2045, 0.3189, 0.0914, 0.3189, 0.0914, 0.3189, 0.0914, 0.3026, 0.2045, 0.3026, 0.2045, 0.3189, 0.2045, 0.3352, 0.0914, 0.3352, 0.0914, 0.3352, 0.0914, 0.3189, 0.2045, 0.3189, 0.2045, 0.3352, 0.2045, 0.3515, 0.0914, 0.3515, 0.0914, 0.3515, 0.0914, 0.3352, 0.2045, 0.3352, 0.2045, 0.3515, 0.2045, 0.3678, 0.0914, 0.3678, 0.0914, 0.3678, 0.0914, 0.3515, 0.2045, 0.3515, 0.2045, 0.3678, 0.2045, 0.3841, 0.0914, 0.3841, 0.0914, 0.3841, 0.0914, 0.3678, 0.2045, 0.3678, 0.2045, 0.3841, 0.2045, 0.4004, 0.0914, 0.4004, 0.0914, 0.4004, 0.0914, 0.3841, 0.2045, 0.3841, 0.2045, 0.3678, 0.2045, 0.3841, 0.2045, 0.3841, 0.2045, 0.3841, 0.2045, 0.3678, 0.2045, 0.3678, 0.2045, 0.3515, 0.2045, 0.3678, 0.2045, 0.3678, 0.2045, 0.3678, 0.2045, 0.3515, 0.2045, 0.3515, 0.2045, 0.3352, 0.2045, 0.3515, 0.2045, 0.3515, 0.2045, 0.3515, 0.2045, 0.3352, 0.2045, 0.3352, 0.2045, 0.3189, 0.2045, 0.3352, 0.2045, 0.3352, 0.2045, 0.3352, 0.2045, 0.3189, 0.2045, 0.3189, 0.2045, 0.3026, 0.2045, 0.3189, 0.2045, 0.3189, 0.2045, 0.3189, 0.2045, 0.3026, 0.2045, 0.3026, 0.2045, 0.2863, 0.2045, 0.3026, 0.2045, 0.3026, 0.2045, 0.3026, 0.2045, 0.2863, 0.2045, 0.2863, 0.2045, 0.27, 0.2045, 0.2863, 0.2045, 0.2863, 0.2045, 0.2863, 0.2045, 0.27, 0.2045, 0.27, 0.2045, 0.4494, 0.2045, 0.4657, 0.2045, 0.4657, 0.2045, 0.4657, 0.2045, 0.4494, 0.2045, 0.4494, 0.2045, 0.4331, 0.2045, 0.4494, 0.2045, 0.4494, 0.2045, 0.4494, 0.2045, 0.4331, 0.2045, 0.4331, 0.2045, 0.4168, 0.2045, 0.4331, 0.2045, 0.4331, 0.2045, 0.4331, 0.2045, 0.4168, 0.2045, 0.4168, 0.2045, 0.3841, 0.2045, 0.4004, 0.2045, 0.4004, 0.2045, 0.4004, 0.2045, 0.3841, 0.2045, 0.3841, 0.2045, 0.4004, 0.2045, 0.4168, 0.2045, 0.4168, 0.2045, 0.4168, 0.2045, 0.4004, 0.2045, 0.4004, 0.2103, 0.3678, 0.2103, 0.3841, 0.2045, 0.3841, 0.2045, 0.3841, 0.2045, 0.3678, 0.2103, 0.3678, 0.2103, 0.3515, 0.2103, 0.3678, 0.2045, 0.3678, 0.2045, 0.3678, 0.2045, 0.3515, 0.2103, 0.3515, 0.2103, 0.3352, 0.2103, 0.3515, 0.2045, 0.3515, 0.2045, 0.3515, 0.2045, 0.3352, 0.2103, 0.3352, 0.2103, 0.3189, 0.2103, 0.3352, 0.2045, 0.3352, 0.2045, 0.3352, 0.2045, 0.3189, 0.2103, 0.3189, 0.2103, 0.3026, 0.2103, 0.3189, 0.2045, 0.3189, 0.2045, 0.3189, 0.2045, 0.3026, 0.2103, 0.3026, 0.2103, 0.2863, 0.2103, 0.3026, 0.2045, 0.3026, 0.2045, 0.3026, 0.2045, 0.2863, 0.2103, 0.2863, 0.2103, 0.27, 0.2103, 0.2863, 0.2045, 0.2863, 0.2045, 0.2863, 0.2045, 0.27, 0.2103, 0.27, 0.2103, 0.4494, 0.2103, 0.4657, 0.2045, 0.4657, 0.2045, 0.4657, 0.2045, 0.4494, 0.2103, 0.4494, 0.2103, 0.4331, 0.2103, 0.4494, 0.2045, 0.4494, 0.2045, 0.4494, 0.2045, 0.4331, 0.2103, 0.4331, 0.2103, 0.4168, 0.2103, 0.4331, 0.2045, 0.4331, 0.2045, 0.4331, 0.2045, 0.4168, 0.2103, 0.4168, 0.2103, 0.3841, 0.2103, 0.4004, 0.2045, 0.4004, 0.2045, 0.4004, 0.2045, 0.3841, 0.2103, 0.3841, 0.2103, 0.4004, 0.2103, 0.4168, 0.2045, 0.4168, 0.2045, 0.4168, 0.2045, 0.4004, 0.2103, 0.4004, 0.0608, 0.2881, 0.0608, 0.3041, 0.0794, 0.3041, 0.0794, 0.3041, 0.0794, 0.2881, 0.0608, 0.2881, 0.0608, 0.272, 0.0608, 0.2881, 0.0794, 0.2881, 0.0794, 0.2881, 0.0794, 0.272, 0.0608, 0.272, 0.0608, 0.256, 0.0608, 0.272, 0.0794, 0.272, 0.0794, 0.272, 0.0794, 0.256, 0.0608, 0.256, 0.0608, 0.4315, 0.0608, 0.4476, 0.0794, 0.4476, 0.0794, 0.4476, 0.0794, 0.4315, 0.0608, 0.4315, 0.0608, 0.4155, 0.0608, 0.4315, 0.0794, 0.4315, 0.0794, 0.4315, 0.0794, 0.4155, 0.0608, 0.4155, 0.0608, 0.3994, 0.0608, 0.4155, 0.0794, 0.4155, 0.0794, 0.4155, 0.0794, 0.3994, 0.0608, 0.3994, 0.0608, 0.3835, 0.0608, 0.3994, 0.0794, 0.3994, 0.0794, 0.3994, 0.0794, 0.3835, 0.0608, 0.3835, 0.0608, 0.3676, 0.0608, 0.3835, 0.0794, 0.3835, 0.0794, 0.3835, 0.0794, 0.3676, 0.0608, 0.3676, 0.0608, 0.3517, 0.0608, 0.3676, 0.0794, 0.3676, 0.0794, 0.3676, 0.0794, 0.3517, 0.0608, 0.3517, 0.0608, 0.3359, 0.0608, 0.3517, 0.0794, 0.3517, 0.0794, 0.3517, 0.0794, 0.3359, 0.0608, 0.3359, 0.0608, 0.32, 0.0608, 0.3359, 0.0794, 0.3359, 0.0794, 0.3359, 0.0794, 0.32, 0.0608, 0.32, 0.0608, 0.3041, 0.0608, 0.32, 0.0794, 0.32, 0.0794, 0.32, 0.0794, 0.3041, 0.0608, 0.3041, 0.0421, 0.2719, 0.0421, 0.3042, 0.0608, 0.3041, 0.0608, 0.3041, 0.0608, 0.2881, 0.0421, 0.2719, 0.0608, 0.2881, 0.0608, 0.272, 0.0421, 0.2719, 0.0421, 0.4317, 0.0421, 0.4636, 0.0608, 0.4637, 0.0608, 0.4637, 0.0608, 0.4476, 0.0421, 0.4317, 0.0608, 0.4476, 0.0608, 0.4315, 0.0421, 0.4317, 0.0608, 0.4315, 0.0608, 0.4155, 0.0421, 0.4317, 0.0421, 0.4317, 0.0608, 0.4155, 0.0608, 0.3994, 0.0608, 0.3994, 0.0421, 0.3993, 0.0421, 0.4317, 0.0421, 0.3675, 0.0421, 0.3993, 0.0608, 0.3994, 0.0608, 0.3994, 0.0608, 0.3835, 0.0421, 0.3675, 0.0608, 0.3835, 0.0608, 0.3676, 0.0421, 0.3675, 0.0421, 0.3675, 0.0608, 0.3676, 0.0608, 0.3517, 0.0608, 0.3517, 0.0421, 0.336, 0.0421, 0.3675, 0.0608, 0.3517, 0.0608, 0.3359, 0.0421, 0.336, 0.0608, 0.3359, 0.0608, 0.32, 0.0421, 0.336, 0.0421, 0.336, 0.0608, 0.32, 0.0608, 0.3041, 0.0608, 0.3041, 0.0421, 0.3042, 0.0421, 0.336, 0.0421, 0.3042, 0.022, 0.2719, 0.0125, 0.2738, 0.0421, 0.3042, 0.0125, 0.2738, 0.0055, 0.282, 0.0421, 0.3042, 0.0055, 0.282, 0.0029, 0.3042, 0.0421, 0.3042, 0.0029, 0.3042, 0.0055, 0.326, 0.0421, 0.3042, 0.0055, 0.326, 0.0125, 0.334, 0.0421, 0.3042, 0.0125, 0.334, 0.022, 0.336, 0.0125, 0.3695, 0.022, 0.3675, 0.022, 0.336, 0.022, 0.336, 0.0125, 0.334, 0.0125, 0.3695, 0.0055, 0.3775, 0.0125, 0.3695, 0.0125, 0.334, 0.0125, 0.334, 0.0055, 0.326, 0.0055, 0.3775, 0.0029, 0.3993, 0.0055, 0.3775, 0.0055, 0.326, 0.0055, 0.326, 0.0029, 0.3042, 0.0029, 0.3993, 0.0055, 0.4215, 0.0029, 0.3993, 0.0029, 0.4958, 0.0029, 0.4958, 0.0055, 0.4737, 0.0055, 0.4215, 0.0125, 0.4297, 0.0055, 0.4215, 0.0055, 0.4737, 0.0055, 0.4737, 0.0125, 0.4655, 0.0125, 0.4297, 0.022, 0.4316, 0.0125, 0.4297, 0.0125, 0.4655, 0.0125, 0.4655, 0.022, 0.4635, 0.022, 0.4316, 0.0421, 0.3993, 0.022, 0.3675, 0.0125, 0.3695, 0.0421, 0.3993, 0.0125, 0.3695, 0.0055, 0.3775, 0.0421, 0.3993, 0.0055, 0.3775, 0.0029, 0.3993, 0.0421, 0.3993, 0.0029, 0.3993, 0.0055, 0.4215, 0.0421, 0.3993, 0.0055, 0.4215, 0.0125, 0.4297, 0.0421, 0.3993, 0.0125, 0.4297, 0.022, 0.4316, 0.0421, 0.3042, 0.0421, 0.2719, 0.022, 0.2719, 0.0421, 0.3042, 0.022, 0.336, 0.0421, 0.336, 0.0421, 0.3675, 0.0421, 0.336, 0.022, 0.336, 0.022, 0.336, 0.022, 0.3675, 0.0421, 0.3675, 0.0421, 0.4636, 0.0421, 0.4317, 0.022, 0.4316, 0.022, 0.4316, 0.022, 0.4635, 0.0421, 0.4636, 0.0421, 0.3993, 0.0421, 0.3675, 0.022, 0.3675, 0.0421, 0.3993, 0.022, 0.4316, 0.0421, 0.4317, 0.0794, 0.3517, 0.0794, 0.3676, 0.1003, 0.3756, 0.1003, 0.3756, 0.1003, 0.3517, 0.0794, 0.3517, 0.0794, 0.3676, 0.0794, 0.3835, 0.1003, 0.3756, 0.0794, 0.3835, 0.0794, 0.3994, 0.1003, 0.4236, 0.1003, 0.4236, 0.1003, 0.3756, 0.0794, 0.3835, 0.0794, 0.3994, 0.0794, 0.4155, 0.1003, 0.4236, 0.0794, 0.4155, 0.0794, 0.4315, 0.1003, 0.4236, 0.0794, 0.4476, 0.1003, 0.4476, 0.1003, 0.4236, 0.1003, 0.4236, 0.0794, 0.4315, 0.0794, 0.4476, 0.0794, 0.256, 0.0794, 0.272, 0.1003, 0.2799, 0.1003, 0.2799, 0.1003, 0.2559, 0.0794, 0.256, 0.0794, 0.272, 0.0794, 0.2881, 0.1003, 0.2799, 0.0794, 0.3041, 0.1003, 0.3279, 0.1003, 0.2799, 0.1003, 0.2799, 0.0794, 0.2881, 0.0794, 0.3041, 0.0794, 0.3041, 0.0794, 0.32, 0.1003, 0.3279, 0.0794, 0.32, 0.0794, 0.3359, 0.1003, 0.3279, 0.0794, 0.3517, 0.1003, 0.3517, 0.1003, 0.3279, 0.1003, 0.3279, 0.0794, 0.3359, 0.0794, 0.3517, 0.1003, 0.3517, 0.1204, 0.3756, 0.1299, 0.3735, 0.1003, 0.3517, 0.1299, 0.3735, 0.1369, 0.3659, 0.1003, 0.3517, 0.1369, 0.3659, 0.1395, 0.3518, 0.1003, 0.3517, 0.1395, 0.3518, 0.1369, 0.3376, 0.1003, 0.3517, 0.1369, 0.3376, 0.1299, 0.3301, 0.1003, 0.3517, 0.1299, 0.3301, 0.1204, 0.3279, 0.1204, 0.2877, 0.1299, 0.2858, 0.1299, 0.2778, 0.1299, 0.2778, 0.1204, 0.28, 0.1204, 0.2877, 0.1369, 0.2702, 0.1299, 0.2778, 0.1299, 0.2858, 0.1299, 0.2858, 0.1369, 0.2777, 0.1369, 0.2702, 0.1369, 0.4694, 0.1395, 0.4476, 0.1395, 0.4476, 0.1395, 0.4476, 0.1369, 0.4619, 0.1369, 0.4694, 0.1369, 0.4333, 0.1395, 0.4476, 0.1395, 0.4476, 0.1395, 0.4476, 0.1369, 0.4258, 0.1369, 0.4333, 0.1369, 0.4258, 0.1299, 0.4177, 0.1299, 0.4257, 0.1299, 0.4257, 0.1369, 0.4333, 0.1369, 0.4258, 0.1204, 0.4235, 0.1299, 0.4257, 0.1299, 0.4177, 0.1299, 0.4177, 0.1204, 0.4158, 0.1204, 0.4235, 0.1003, 0.2559, 0.1204, 0.28, 0.1299, 0.2778, 0.1003, 0.2559, 0.1299, 0.2778, 0.1369, 0.2702, 0.1003, 0.2559, 0.1369, 0.2702, 0.1395, 0.2591, 0.1003, 0.2559, 0.1395, 0.2591, 0.1369, 0.2476, 0.1003, 0.2559, 0.1369, 0.2476, 0.1299, 0.2389, 0.1003, 0.2559, 0.1299, 0.2389, 0.1204, 0.2351, 0.1003, 0.3517, 0.1003, 0.3756, 0.1204, 0.3756, 0.1003, 0.3517, 0.1204, 0.3279, 0.1003, 0.3279, 0.1032, 0.3831, 0.1204, 0.3831, 0.1204, 0.3756, 0.1032, 0.3831, 0.1204, 0.3756, 0.1003, 0.3756, 0.1204, 0.4235, 0.1204, 0.4158, 0.1032, 0.4158, 0.1003, 0.4236, 0.1204, 0.4235, 0.1032, 0.4158, 0.1003, 0.3756, 0.1003, 0.4236, 0.1032, 0.4158, 0.1032, 0.3831, 0.1003, 0.3756, 0.1032, 0.4158, 0.1003, 0.2559, 0.1003, 0.2799, 0.1204, 0.28, 0.1003, 0.4476, 0.1204, 0.4235, 0.1003, 0.4236, 0.1369, 0.3305, 0.1299, 0.3223, 0.1299, 0.3301, 0.1299, 0.3301, 0.1369, 0.3376, 0.1369, 0.3305, 0.1204, 0.3279, 0.1299, 0.3301, 0.1299, 0.3223, 0.1299, 0.3223, 0.1204, 0.3204, 0.1204, 0.3279, 0.1369, 0.373, 0.1395, 0.3518, 0.1395, 0.3518, 0.1395, 0.3518, 0.1369, 0.3659, 0.1369, 0.373, 0.1395, 0.3518, 0.1395, 0.3518, 0.1369, 0.3305, 0.1369, 0.3305, 0.1369, 0.3376, 0.1395, 0.3518, 0.1204, 0.3831, 0.1299, 0.3812, 0.1299, 0.3735, 0.1299, 0.3735, 0.1204, 0.3756, 0.1204, 0.3831, 0.1299, 0.3735, 0.1299, 0.3812, 0.1369, 0.373, 0.1369, 0.373, 0.1369, 0.3659, 0.1299, 0.3735, 0.1204, 0.2877, 0.1204, 0.28, 0.1003, 0.2799, 0.1204, 0.3279, 0.1204, 0.3204, 0.1032, 0.3204, 0.1003, 0.3279, 0.1204, 0.3279, 0.1032, 0.3204, 0.1003, 0.3279, 0.1032, 0.3204, 0.1032, 0.2877, 0.1003, 0.2799, 0.1003, 0.3279, 0.1032, 0.2877, 0.1204, 0.2877, 0.1003, 0.2799, 0.1032, 0.2877, 0.1204, 0.4794, 0.1032, 0.4794, 0.1032, 0.4158, 0.1204, 0.4794, 0.1032, 0.4158, 0.1204, 0.4158, 0.1204, 0.4794, 0.1204, 0.4158, 0.1299, 0.4177, 0.1369, 0.4258, 0.1395, 0.4476, 0.1369, 0.4694, 0.1299, 0.4177, 0.1369, 0.4258, 0.1369, 0.4694, 0.1204, 0.4794, 0.1299, 0.4177, 0.1369, 0.4694, 0.1204, 0.4794, 0.1369, 0.4694, 0.1299, 0.479, 0.1032, 0.3204, 0.1032, 0.3831, 0.1032, 0.4158, 0.1032, 0.4158, 0.1032, 0.4794, 0.1032, 0.3204, 0.1369, 0.3305, 0.1395, 0.3518, 0.1369, 0.373, 0.1369, 0.3305, 0.1369, 0.373, 0.1299, 0.3812, 0.1204, 0.3831, 0.1032, 0.3831, 0.1032, 0.3204, 0.1204, 0.3831, 0.1032, 0.3204, 0.1204, 0.3204, 0.1299, 0.3812, 0.1204, 0.3831, 0.1204, 0.3204, 0.1369, 0.3305, 0.1299, 0.3812, 0.1204, 0.3204, 0.1369, 0.3305, 0.1204, 0.3204, 0.1299, 0.3223, 0.2059, 0.3518, 0.2059, 0.3358, 0.1626, 0.3358, 0.1626, 0.3358, 0.1626, 0.3518, 0.2059, 0.3518, 0.2059, 0.3358, 0.2059, 0.3198, 0.1626, 0.3198, 0.1626, 0.3198, 0.1626, 0.3358, 0.2059, 0.3358, 0.2059, 0.3198, 0.2059, 0.3038, 0.1626, 0.3038, 0.1626, 0.3038, 0.1626, 0.3198, 0.2059, 0.3198, 0.2059, 0.3038, 0.2059, 0.2878, 0.1626, 0.2878, 0.1626, 0.2878, 0.1626, 0.3038, 0.2059, 0.3038, 0.2059, 0.2878, 0.2059, 0.2718, 0.1626, 0.2718, 0.1626, 0.2718, 0.1626, 0.2878, 0.2059, 0.2878, 0.2059, 0.4635, 0.2059, 0.4475, 0.1626, 0.4475, 0.1626, 0.4475, 0.1626, 0.4635, 0.2059, 0.4635, 0.2059, 0.4475, 0.2059, 0.4316, 0.1626, 0.4316, 0.1626, 0.4316, 0.1626, 0.4475, 0.2059, 0.4475, 0.2059, 0.4316, 0.2059, 0.4156, 0.1626, 0.4156, 0.1626, 0.4156, 0.1626, 0.4316, 0.2059, 0.4316, 0.2059, 0.4156, 0.2059, 0.3997, 0.1626, 0.3997, 0.1626, 0.3997, 0.1626, 0.4156, 0.2059, 0.4156, 0.2059, 0.3997, 0.2059, 0.3838, 0.1626, 0.3838, 0.1626, 0.3838, 0.1626, 0.3997, 0.2059, 0.3997, 0.2059, 0.3838, 0.2059, 0.3678, 0.1626, 0.3678, 0.1626, 0.3678, 0.1626, 0.3838, 0.2059, 0.3838, 0.2059, 0.3678, 0.2059, 0.3518, 0.1626, 0.3518, 0.1626, 0.3518, 0.1626, 0.3678, 0.2059, 0.3678, 0.1626, 0.3518, 0.1626, 0.3358, 0.1439, 0.3197, 0.1439, 0.3197, 0.1439, 0.3518, 0.1626, 0.3518, 0.1626, 0.3358, 0.1626, 0.3198, 0.1439, 0.3197, 0.1626, 0.3198, 0.1626, 0.3038, 0.1439, 0.288, 0.1439, 0.288, 0.1439, 0.3197, 0.1626, 0.3198, 0.1626, 0.3038, 0.1626, 0.2878, 0.1439, 0.288, 0.1626, 0.2878, 0.1626, 0.2718, 0.1439, 0.288, 0.1626, 0.4475, 0.1439, 0.4475, 0.1439, 0.4797, 0.1439, 0.4797, 0.1626, 0.4635, 0.1626, 0.4475, 0.1626, 0.4475, 0.1626, 0.4316, 0.1439, 0.4155, 0.1439, 0.4155, 0.1439, 0.4475, 0.1626, 0.4475, 0.1626, 0.4316, 0.1626, 0.4156, 0.1439, 0.4155, 0.1626, 0.3997, 0.1439, 0.3839, 0.1439, 0.4155, 0.1439, 0.4155, 0.1626, 0.4156, 0.1626, 0.3997, 0.1626, 0.3997, 0.1626, 0.3838, 0.1439, 0.3839, 0.1626, 0.3838, 0.1626, 0.3678, 0.1439, 0.3839, 0.1626, 0.3518, 0.1439, 0.3518, 0.1439, 0.3839, 0.1439, 0.3839, 0.1626, 0.3678, 0.1626, 0.3518, 0.1439, 0.3518, 0.1238, 0.3196, 0.1143, 0.3216, 0.1439, 0.3518, 0.1143, 0.3216, 0.1073, 0.3297, 0.1439, 0.3518, 0.1073, 0.3297, 0.1047, 0.3518, 0.1439, 0.3518, 0.1047, 0.3518, 0.1073, 0.3739, 0.1439, 0.3518, 0.1073, 0.3739, 0.1143, 0.3819, 0.1439, 0.3518, 0.1143, 0.3819, 0.1238, 0.3839, 0.1238, 0.3839, 0.1143, 0.3819, 0.1143, 0.4175, 0.1143, 0.4175, 0.1238, 0.4156, 0.1238, 0.3839, 0.1143, 0.3819, 0.1073, 0.3739, 0.1073, 0.4256, 0.1073, 0.4256, 0.1143, 0.4175, 0.1143, 0.3819, 0.1073, 0.3739, 0.1047, 0.3518, 0.1047, 0.4476, 0.1047, 0.4476, 0.1073, 0.4256, 0.1073, 0.3739, 0.1047, 0.3518, 0.1073, 0.3738, 0.1073, 0.4695, 0.1073, 0.4695, 0.1047, 0.4476, 0.1047, 0.3518, 0.1073, 0.3297, 0.1143, 0.3216, 0.1143, 0.286, 0.1143, 0.286, 0.1073, 0.2779, 0.1073, 0.3297, 0.1143, 0.3216, 0.1238, 0.3196, 0.1238, 0.2879, 0.1238, 0.2879, 0.1143, 0.286, 0.1143, 0.3216, 0.1439, 0.4475, 0.1238, 0.4156, 0.1143, 0.4175, 0.1439, 0.4475, 0.1143, 0.4175, 0.1073, 0.4256, 0.1439, 0.4475, 0.1073, 0.4256, 0.1047, 0.4476, 0.1439, 0.4475, 0.1047, 0.4476, 0.1073, 0.4695, 0.1439, 0.4475, 0.1073, 0.4695, 0.1143, 0.4776, 0.1439, 0.4475, 0.1143, 0.4776, 0.1238, 0.4796, 0.1439, 0.3518, 0.1439, 0.3197, 0.1238, 0.3196, 0.1439, 0.3518, 0.1238, 0.3839, 0.1439, 0.3839, 0.1238, 0.3839, 0.1238, 0.4156, 0.1439, 0.4155, 0.1439, 0.4155, 0.1439, 0.3839, 0.1238, 0.3839, 0.1238, 0.2879, 0.1238, 0.3196, 0.1439, 0.3197, 0.1439, 0.3197, 0.1439, 0.288, 0.1238, 0.2879, 0.1439, 0.4475, 0.1439, 0.4155, 0.1238, 0.4156, 0.1439, 0.4475, 0.1238, 0.4796, 0.1439, 0.4797, 0.2102, 0.3996, 0.2102, 0.3628, 0.2102, 0.3358, 0.2102, 0.3358, 0.2102, 0.3518, 0.2102, 0.3678, 0.2102, 0.3678, 0.2102, 0.3838, 0.2102, 0.3997, 0.2102, 0.3358, 0.2102, 0.3678, 0.2102, 0.3997, 0.2102, 0.3997, 0.2102, 0.4156, 0.2102, 0.4316, 0.2102, 0.4316, 0.2102, 0.4475, 0.2102, 0.4635, 0.2102, 0.3997, 0.2102, 0.4316, 0.2102, 0.4635, 0.2102, 0.3358, 0.2102, 0.3997, 0.2102, 0.4635, 0.2102, 0.3996, 0.2102, 0.3358, 0.2102, 0.4635, 0.2102, 0.3996, 0.2102, 0.4635, 0.2102, 0.4365, 0.2059, 0.3518, 0.2059, 0.3358, 0.2059, 0.3358, 0.2059, 0.3358, 0.2059, 0.3518, 0.2059, 0.3518, 0.2059, 0.3358, 0.2059, 0.3198, 0.2059, 0.3198, 0.2059, 0.3198, 0.2059, 0.3358, 0.2059, 0.3358, 0.2059, 0.3198, 0.2059, 0.3038, 0.2059, 0.3038, 0.2059, 0.3038, 0.2059, 0.3198, 0.2059, 0.3198, 0.2059, 0.3038, 0.2059, 0.2878, 0.2059, 0.2878, 0.2059, 0.2878, 0.2059, 0.3038, 0.2059, 0.3038, 0.2059, 0.2878, 0.2059, 0.2718, 0.2059, 0.2718, 0.2059, 0.2718, 0.2059, 0.2878, 0.2059, 0.2878, 0.2059, 0.4635, 0.2059, 0.4475, 0.2059, 0.4475, 0.2059, 0.4475, 0.2059, 0.4635, 0.2059, 0.4635, 0.2059, 0.4475, 0.2059, 0.4316, 0.2059, 0.4316, 0.2059, 0.4316, 0.2059, 0.4475, 0.2059, 0.4475, 0.2059, 0.4316, 0.2059, 0.4156, 0.2059, 0.4156, 0.2059, 0.4156, 0.2059, 0.4316, 0.2059, 0.4316, 0.2059, 0.4156, 0.2059, 0.3997, 0.2059, 0.3997, 0.2059, 0.3997, 0.2059, 0.4156, 0.2059, 0.4156, 0.2059, 0.3997, 0.2059, 0.3838, 0.2059, 0.3838, 0.2059, 0.3838, 0.2059, 0.3997, 0.2059, 0.3997, 0.2059, 0.3838, 0.2059, 0.3678, 0.2059, 0.3678, 0.2059, 0.3678, 0.2059, 0.3838, 0.2059, 0.3838, 0.2059, 0.3678, 0.2059, 0.3518, 0.2059, 0.3518, 0.2059, 0.3518, 0.2059, 0.3678, 0.2059, 0.3678, 0.2102, 0.3838, 0.2102, 0.3678, 0.2059, 0.3678, 0.2059, 0.3678, 0.2059, 0.3838, 0.2102, 0.3838, 0.2102, 0.3997, 0.2102, 0.3838, 0.2059, 0.3838, 0.2059, 0.3838, 0.2059, 0.3997, 0.2102, 0.3997, 0.2102, 0.4156, 0.2102, 0.3997, 0.2059, 0.3997, 0.2059, 0.3997, 0.2059, 0.4156, 0.2102, 0.4156, 0.2102, 0.4316, 0.2102, 0.4156, 0.2059, 0.4156, 0.2059, 0.4156, 0.2059, 0.4316, 0.2102, 0.4316, 0.2102, 0.4475, 0.2102, 0.4316, 0.2059, 0.4316, 0.2059, 0.4316, 0.2059, 0.4475, 0.2102, 0.4475, 0.2102, 0.4635, 0.2102, 0.4475, 0.2059, 0.4475, 0.2059, 0.4475, 0.2059, 0.4635, 0.2102, 0.4635, 0.2102, 0.2878, 0.2102, 0.2718, 0.2059, 0.2718, 0.2059, 0.2718, 0.2059, 0.2878, 0.2102, 0.2878, 0.2102, 0.3038, 0.2102, 0.2878, 0.2059, 0.2878, 0.2059, 0.2878, 0.2059, 0.3038, 0.2102, 0.3038, 0.2102, 0.3198, 0.2102, 0.3038, 0.2059, 0.3038, 0.2059, 0.3038, 0.2059, 0.3198, 0.2102, 0.3198, 0.2102, 0.3358, 0.2102, 0.3198, 0.2059, 0.3198, 0.2059, 0.3198, 0.2059, 0.3358, 0.2102, 0.3358, 0.2102, 0.3678, 0.2102, 0.3518, 0.2059, 0.3518, 0.2059, 0.3518, 0.2059, 0.3678, 0.2102, 0.3678, 0.2102, 0.3518, 0.2102, 0.3358, 0.2059, 0.3358, 0.2059, 0.3358, 0.2059, 0.3518, 0.2102, 0.3518, 0.3393, 0.4008, 0.3393, 0.4262, 0.3393, 0.4316, 0.3393, 0.4316, 0.3393, 0.4156, 0.3393, 0.3826, 0.3393, 0.3826, 0.3393, 0.3412, 0.3393, 0.3027, 0.3393, 0.4316, 0.3393, 0.3826, 0.3393, 0.3027, 0.3393, 0.3027, 0.3393, 0.2773, 0.3393, 0.2719, 0.3393, 0.2719, 0.3393, 0.2879, 0.3393, 0.3038, 0.3393, 0.3027, 0.3393, 0.2719, 0.3393, 0.3038, 0.3393, 0.4316, 0.3393, 0.3027, 0.3393, 0.3038, 0.3393, 0.4008, 0.3393, 0.4316, 0.3393, 0.3038, 0.3393, 0.3623, 0.3393, 0.4008, 0.3393, 0.3038, 0.3393, 0.3038, 0.3393, 0.2879, 0.2741, 0.2879, 0.2741, 0.2879, 0.2741, 0.3038, 0.3393, 0.3038, 0.3393, 0.2879, 0.3393, 0.2719, 0.2741, 0.2719, 0.2741, 0.2719, 0.2741, 0.2879, 0.3393, 0.2879, 0.3393, 0.4636, 0.3393, 0.4476, 0.2741, 0.4476, 0.2741, 0.4476, 0.2741, 0.4636, 0.3393, 0.4636, 0.3393, 0.4476, 0.3393, 0.4316, 0.2741, 0.4316, 0.2741, 0.4316, 0.2741, 0.4476, 0.3393, 0.4476, 0.3393, 0.4316, 0.3393, 0.4156, 0.2741, 0.4156, 0.2741, 0.4156, 0.2741, 0.4316, 0.3393, 0.4316, 0.3393, 0.4156, 0.3393, 0.3997, 0.2741, 0.3997, 0.2741, 0.3997, 0.2741, 0.4156, 0.3393, 0.4156, 0.3393, 0.3997, 0.3393, 0.3837, 0.2741, 0.3837, 0.2741, 0.3837, 0.2741, 0.3997, 0.3393, 0.3997, 0.3393, 0.3837, 0.3393, 0.3677, 0.2741, 0.3677, 0.2741, 0.3677, 0.2741, 0.3837, 0.3393, 0.3837, 0.3393, 0.3677, 0.3393, 0.3518, 0.2741, 0.3518, 0.2741, 0.3518, 0.2741, 0.3677, 0.3393, 0.3677, 0.3393, 0.3518, 0.3393, 0.3358, 0.2741, 0.3358, 0.2741, 0.3358, 0.2741, 0.3518, 0.3393, 0.3518, 0.3393, 0.3358, 0.3393, 0.3198, 0.2741, 0.3198, 0.2741, 0.3198, 0.2741, 0.3358, 0.3393, 0.3358, 0.3393, 0.3198, 0.3393, 0.3038, 0.2741, 0.3038, 0.2741, 0.3038, 0.2741, 0.3198, 0.3393, 0.3198, 0.2741, 0.3038, 0.2741, 0.2879, 0.2587, 0.2879, 0.2587, 0.2879, 0.2587, 0.3038, 0.2741, 0.3038, 0.2741, 0.2879, 0.2741, 0.2719, 0.2587, 0.2719, 0.2587, 0.2719, 0.2587, 0.2879, 0.2741, 0.2879, 0.2741, 0.4636, 0.2741, 0.4476, 0.2587, 0.4476, 0.2587, 0.4476, 0.2587, 0.4614, 0.2741, 0.4636, 0.2741, 0.4476, 0.2741, 0.4316, 0.2587, 0.4316, 0.2587, 0.4316, 0.2587, 0.4476, 0.2741, 0.4476, 0.2741, 0.4316, 0.2741, 0.4156, 0.2587, 0.4156, 0.2587, 0.4156, 0.2587, 0.4316, 0.2741, 0.4316, 0.2741, 0.4156, 0.2741, 0.3997, 0.2587, 0.3997, 0.2587, 0.3997, 0.2587, 0.4156, 0.2741, 0.4156, 0.2741, 0.3997, 0.2741, 0.3837, 0.2587, 0.3837, 0.2587, 0.3837, 0.2587, 0.3997, 0.2741, 0.3997, 0.2741, 0.3837, 0.2741, 0.3677, 0.2587, 0.3677, 0.2587, 0.3677, 0.2587, 0.3837, 0.2741, 0.3837, 0.2741, 0.3677, 0.2741, 0.3518, 0.2587, 0.3518, 0.2587, 0.3518, 0.2587, 0.3677, 0.2741, 0.3677, 0.2741, 0.3518, 0.2741, 0.3358, 0.2587, 0.3358, 0.2587, 0.3358, 0.2587, 0.3518, 0.2741, 0.3518, 0.2741, 0.3358, 0.2741, 0.3198, 0.2587, 0.3198, 0.2587, 0.3198, 0.2587, 0.3358, 0.2741, 0.3358, 0.2741, 0.3198, 0.2741, 0.3038, 0.2587, 0.3038, 0.2587, 0.3038, 0.2587, 0.3198, 0.2741, 0.3198, 0.2587, 0.3038, 0.2587, 0.2879, 0.225, 0.2879, 0.225, 0.2879, 0.225, 0.3038, 0.2587, 0.3038, 0.2587, 0.2879, 0.2587, 0.2719, 0.225, 0.2719, 0.225, 0.2719, 0.225, 0.2879, 0.2587, 0.2879, 0.2587, 0.2719, 0.2587, 0.2559, 0.225, 0.2559, 0.225, 0.2559, 0.225, 0.2719, 0.2587, 0.2719, 0.2587, 0.4476, 0.2587, 0.4316, 0.225, 0.4316, 0.225, 0.4316, 0.225, 0.4476, 0.2587, 0.4476, 0.2587, 0.4316, 0.2587, 0.4156, 0.225, 0.4156, 0.225, 0.4156, 0.225, 0.4316, 0.2587, 0.4316, 0.2587, 0.4156, 0.2587, 0.3997, 0.225, 0.3997, 0.225, 0.3997, 0.225, 0.4156, 0.2587, 0.4156, 0.2587, 0.3997, 0.2587, 0.3837, 0.225, 0.3837, 0.225, 0.3837, 0.225, 0.3997, 0.2587, 0.3997, 0.2587, 0.3837, 0.2587, 0.3677, 0.225, 0.3677, 0.225, 0.3677, 0.225, 0.3837, 0.2587, 0.3837, 0.2587, 0.3677, 0.2587, 0.3518, 0.225, 0.3518, 0.225, 0.3518, 0.225, 0.3677, 0.2587, 0.3677, 0.2587, 0.3518, 0.2587, 0.3358, 0.225, 0.3358, 0.225, 0.3358, 0.225, 0.3518, 0.2587, 0.3518, 0.2587, 0.3358, 0.2587, 0.3198, 0.225, 0.3198, 0.225, 0.3198, 0.225, 0.3358, 0.2587, 0.3358, 0.2587, 0.3198, 0.2587, 0.3038, 0.225, 0.3038, 0.225, 0.3038, 0.225, 0.3198, 0.2587, 0.3198, 0.225, 0.3038, 0.225, 0.2879, 0.2154, 0.2879, 0.2154, 0.2879, 0.2154, 0.3038, 0.225, 0.3038, 0.225, 0.2879, 0.225, 0.2719, 0.2154, 0.2719, 0.2154, 0.2719, 0.2154, 0.2879, 0.225, 0.2879, 0.225, 0.2719, 0.225, 0.2559, 0.2154, 0.2559, 0.2154, 0.2559, 0.2154, 0.2719, 0.225, 0.2719, 0.225, 0.4476, 0.225, 0.4316, 0.2154, 0.4316, 0.2154, 0.4316, 0.2154, 0.4476, 0.225, 0.4476, 0.225, 0.4316, 0.225, 0.4156, 0.2154, 0.4156, 0.2154, 0.4156, 0.2154, 0.4316, 0.225, 0.4316, 0.225, 0.4156, 0.225, 0.3997, 0.2154, 0.3997, 0.2154, 0.3997, 0.2154, 0.4156, 0.225, 0.4156, 0.225, 0.3997, 0.225, 0.3837, 0.2154, 0.3837, 0.2154, 0.3837, 0.2154, 0.3997, 0.225, 0.3997, 0.225, 0.3837, 0.225, 0.3677, 0.2154, 0.3677, 0.2154, 0.3677, 0.2154, 0.3837, 0.225, 0.3837, 0.225, 0.3677, 0.225, 0.3518, 0.2154, 0.3518, 0.2154, 0.3518, 0.2154, 0.3677, 0.225, 0.3677, 0.225, 0.3518, 0.225, 0.3358, 0.2154, 0.3358, 0.2154, 0.3358, 0.2154, 0.3518, 0.225, 0.3518, 0.225, 0.3358, 0.225, 0.3198, 0.2154, 0.3198, 0.2154, 0.3198, 0.2154, 0.3358, 0.225, 0.3358, 0.225, 0.3198, 0.225, 0.3038, 0.2154, 0.3038, 0.2154, 0.3038, 0.2154, 0.3198, 0.225, 0.3198, 0.2154, 0.3038, 0.2154, 0.2879, 0.2092, 0.2879, 0.2092, 0.2879, 0.2092, 0.3038, 0.2154, 0.3038, 0.2154, 0.2879, 0.2154, 0.2719, 0.2092, 0.2719, 0.2092, 0.2719, 0.2092, 0.2879, 0.2154, 0.2879, 0.2154, 0.2719, 0.2154, 0.2559, 0.2092, 0.2559, 0.2092, 0.2559, 0.2092, 0.2719, 0.2154, 0.2719, 0.2154, 0.4476, 0.2154, 0.4316, 0.2092, 0.4316, 0.2092, 0.4316, 0.2092, 0.4476, 0.2154, 0.4476, 0.2154, 0.4316, 0.2154, 0.4156, 0.2092, 0.4156, 0.2092, 0.4156, 0.2092, 0.4316, 0.2154, 0.4316, 0.2154, 0.4156, 0.2154, 0.3997, 0.2092, 0.3997, 0.2092, 0.3997, 0.2092, 0.4156, 0.2154, 0.4156, 0.2154, 0.3997, 0.2154, 0.3837, 0.2092, 0.3837, 0.2092, 0.3837, 0.2092, 0.3997, 0.2154, 0.3997, 0.2154, 0.3837, 0.2154, 0.3677, 0.2092, 0.3677, 0.2092, 0.3677, 0.2092, 0.3837, 0.2154, 0.3837, 0.2154, 0.3677, 0.2154, 0.3518, 0.2092, 0.3518, 0.2092, 0.3518, 0.2092, 0.3677, 0.2154, 0.3677, 0.2154, 0.3518, 0.2154, 0.3358, 0.2092, 0.3358, 0.2092, 0.3358, 0.2092, 0.3518, 0.2154, 0.3518, 0.2154, 0.3358, 0.2154, 0.3198, 0.2092, 0.3198, 0.2092, 0.3198, 0.2092, 0.3358, 0.2154, 0.3358, 0.2154, 0.3198, 0.2154, 0.3038, 0.2092, 0.3038, 0.2092, 0.3038, 0.2092, 0.3198, 0.2154, 0.3198, 0.2092, 0.3038, 0.2092, 0.2879, 0.2092, 0.2719, 0.2092, 0.2719, 0.2092, 0.2559, 0.2092, 0.2656, 0.2092, 0.2656, 0.2092, 0.2984, 0.2092, 0.3455, 0.2092, 0.2719, 0.2092, 0.2656, 0.2092, 0.3455, 0.2092, 0.3455, 0.2092, 0.3942, 0.2092, 0.4316, 0.2092, 0.4316, 0.2092, 0.4476, 0.2092, 0.4379, 0.2092, 0.3455, 0.2092, 0.4316, 0.2092, 0.4379, 0.2092, 0.2719, 0.2092, 0.3455, 0.2092, 0.4379, 0.2092, 0.3038, 0.2092, 0.2719, 0.2092, 0.4379, 0.2092, 0.3198, 0.2092, 0.3038, 0.2092, 0.4379, 0.035, 0.3226, 0.035, 0.3321, 0.035, 0.3493, 0.035, 0.3493, 0.035, 0.3664, 0.035, 0.3759, 0.035, 0.3759, 0.035, 0.3881, 0.035, 0.4015, 0.035, 0.3493, 0.035, 0.3759, 0.035, 0.4015, 0.035, 0.4015, 0.035, 0.4144, 0.035, 0.4409, 0.035, 0.2576, 0.035, 0.2841, 0.035, 0.297, 0.035, 0.4015, 0.035, 0.4409, 0.035, 0.4803, 0.035, 0.3493, 0.035, 0.4015, 0.035, 0.4803, 0.035, 0.3226, 0.035, 0.3493, 0.035, 0.297, 0.035, 0.3104, 0.035, 0.3226, 0.035, 0.297, 0.0411, 0.2985, 0.0411, 0.3118, 0.0411, 0.3104, 0.0411, 0.3104, 0.0411, 0.297, 0.0411, 0.2985, 0.0411, 0.2855, 0.0411, 0.2985, 0.0411, 0.297, 0.0411, 0.297, 0.0411, 0.2841, 0.0411, 0.2855, 0.0411, 0.2576, 0.0411, 0.2855, 0.0411, 0.2841, 0.0411, 0.2841, 0.0411, 0.2576, 0.0411, 0.2576, 0.0411, 0.413, 0.0411, 0.4409, 0.0411, 0.4409, 0.0411, 0.4409, 0.0411, 0.4144, 0.0411, 0.413, 0.0411, 0.4, 0.0411, 0.413, 0.0411, 0.4144, 0.0411, 0.4144, 0.0411, 0.4015, 0.0411, 0.4, 0.0411, 0.3868, 0.0411, 0.4, 0.0411, 0.4015, 0.0411, 0.4015, 0.0411, 0.3881, 0.0411, 0.3868, 0.0411, 0.3749, 0.0411, 0.3868, 0.0411, 0.3881, 0.0411, 0.3881, 0.0411, 0.3759, 0.0411, 0.3749, 0.0411, 0.3657, 0.0411, 0.3749, 0.0411, 0.3759, 0.0411, 0.3759, 0.0411, 0.3664, 0.0411, 0.3657, 0.0411, 0.3493, 0.0411, 0.3657, 0.0411, 0.3664, 0.0411, 0.3664, 0.0411, 0.3493, 0.0411, 0.3493, 0.0411, 0.3328, 0.0411, 0.3493, 0.0411, 0.3493, 0.0411, 0.3493, 0.0411, 0.3321, 0.0411, 0.3328, 0.0411, 0.3236, 0.0411, 0.3328, 0.0411, 0.3321, 0.0411, 0.3321, 0.0411, 0.3226, 0.0411, 0.3236, 0.0411, 0.3118, 0.0411, 0.3236, 0.0411, 0.3226, 0.0411, 0.3226, 0.0411, 0.3104, 0.0411, 0.3118, 0.0411, 0.3226, 0.0411, 0.3321, 0.035, 0.3321, 0.035, 0.3321, 0.035, 0.3226, 0.0411, 0.3226, 0.0411, 0.3321, 0.0411, 0.3493, 0.035, 0.3493, 0.035, 0.3493, 0.035, 0.3321, 0.0411, 0.3321, 0.0411, 0.3493, 0.0411, 0.3664, 0.035, 0.3664, 0.035, 0.3664, 0.035, 0.3493, 0.0411, 0.3493, 0.0411, 0.3664, 0.0411, 0.3759, 0.035, 0.3759, 0.035, 0.3759, 0.035, 0.3664, 0.0411, 0.3664, 0.0411, 0.3759, 0.0411, 0.3881, 0.035, 0.3881, 0.035, 0.3881, 0.035, 0.3759, 0.0411, 0.3759, 0.0411, 0.3881, 0.0411, 0.4015, 0.035, 0.4015, 0.035, 0.4015, 0.035, 0.3881, 0.0411, 0.3881, 0.0411, 0.4015, 0.0411, 0.4144, 0.035, 0.4144, 0.035, 0.4144, 0.035, 0.4015, 0.0411, 0.4015, 0.0411, 0.4144, 0.0411, 0.4409, 0.035, 0.4409, 0.035, 0.4409, 0.035, 0.4144, 0.0411, 0.4144, 0.0411, 0.2576, 0.0411, 0.2841, 0.035, 0.2841, 0.035, 0.2841, 0.035, 0.2576, 0.0411, 0.2576, 0.0411, 0.2841, 0.0411, 0.297, 0.035, 0.297, 0.035, 0.297, 0.035, 0.2841, 0.0411, 0.2841, 0.0411, 0.3104, 0.0411, 0.3226, 0.035, 0.3226, 0.035, 0.3226, 0.035, 0.3104, 0.0411, 0.3104, 0.0411, 0.297, 0.0411, 0.3104, 0.035, 0.3104, 0.035, 0.3104, 0.035, 0.297, 0.0411, 0.297, 0.0224, 0.3151, 0.0224, 0.2842, 0.0363, 0.2948, 0.0363, 0.2948, 0.0363, 0.3143, 0.0224, 0.3151, 0.0224, 0.2842, 0.0224, 0.278, 0.0363, 0.2787, 0.0363, 0.2787, 0.0363, 0.2948, 0.0224, 0.2842, 0.0224, 0.278, 0.0224, 0.2576, 0.0363, 0.2576, 0.0363, 0.2576, 0.0363, 0.2787, 0.0224, 0.278, 0.0224, 0.4409, 0.0224, 0.4205, 0.0363, 0.4198, 0.0363, 0.4198, 0.0363, 0.4409, 0.0224, 0.4409, 0.0224, 0.4205, 0.0224, 0.4143, 0.0363, 0.4037, 0.0363, 0.4037, 0.0363, 0.4198, 0.0224, 0.4205, 0.0224, 0.4143, 0.0224, 0.3834, 0.0363, 0.3842, 0.0363, 0.3842, 0.0363, 0.4037, 0.0224, 0.4143, 0.0224, 0.3834, 0.0224, 0.3648, 0.0363, 0.3694, 0.0363, 0.3694, 0.0363, 0.3842, 0.0224, 0.3834, 0.0224, 0.3648, 0.0224, 0.3613, 0.0363, 0.3611, 0.0363, 0.3611, 0.0363, 0.3694, 0.0224, 0.3648, 0.0224, 0.3613, 0.0224, 0.3493, 0.0363, 0.3493, 0.0363, 0.3493, 0.0363, 0.3611, 0.0224, 0.3613, 0.0224, 0.3493, 0.0224, 0.3372, 0.0363, 0.3374, 0.0363, 0.3374, 0.0363, 0.3493, 0.0224, 0.3493, 0.0224, 0.3372, 0.0224, 0.3338, 0.0363, 0.3291, 0.0363, 0.3291, 0.0363, 0.3374, 0.0224, 0.3372, 0.0224, 0.3338, 0.0224, 0.3151, 0.0363, 0.3143, 0.0363, 0.3143, 0.0363, 0.3291, 0.0224, 0.3338, 0.0035, 0.2576, 0.0035, 0.2681, 0.0035, 0.271, 0.0035, 0.271, 0.0035, 0.3151, 0.0035, 0.3349, 0.0035, 0.3349, 0.0035, 0.338, 0.0035, 0.3493, 0.0035, 0.271, 0.0035, 0.3349, 0.0035, 0.3493, 0.0035, 0.3493, 0.0035, 0.3604, 0.0035, 0.3636, 0.0035, 0.3636, 0.0035, 0.3834, 0.0035, 0.4275, 0.0035, 0.3493, 0.0035, 0.3636, 0.0035, 0.4275, 0.0035, 0.4543, 0.0035, 0.3493, 0.0035, 0.4275, 0.0035, 0.4409, 0.0035, 0.4543, 0.0035, 0.4275, 0.0035, 0.4409, 0.0035, 0.4275, 0.0035, 0.4304, 0.0099, 0.3151, 0.0099, 0.271, 0.0224, 0.2842, 0.0224, 0.2842, 0.0224, 0.3151, 0.0099, 0.3151, 0.0099, 0.271, 0.0099, 0.2681, 0.0224, 0.278, 0.0224, 0.278, 0.0224, 0.2842, 0.0099, 0.271, 0.0099, 0.2681, 0.0099, 0.2576, 0.0224, 0.2576, 0.0224, 0.2576, 0.0224, 0.278, 0.0099, 0.2681, 0.0099, 0.4409, 0.0099, 0.4304, 0.0224, 0.4205, 0.0224, 0.4205, 0.0224, 0.4409, 0.0099, 0.4409, 0.0099, 0.4304, 0.0099, 0.4275, 0.0224, 0.4143, 0.0224, 0.4143, 0.0224, 0.4205, 0.0099, 0.4304, 0.0099, 0.4275, 0.0099, 0.3834, 0.0224, 0.3834, 0.0224, 0.3834, 0.0224, 0.4143, 0.0099, 0.4275, 0.0099, 0.3834, 0.0099, 0.3636, 0.0224, 0.3648, 0.0224, 0.3648, 0.0224, 0.3834, 0.0099, 0.3834, 0.0099, 0.3636, 0.0099, 0.3604, 0.0224, 0.3613, 0.0224, 0.3613, 0.0224, 0.3648, 0.0099, 0.3636, 0.0099, 0.3604, 0.0099, 0.3493, 0.0224, 0.3493, 0.0224, 0.3493, 0.0224, 0.3613, 0.0099, 0.3604, 0.0099, 0.3493, 0.0099, 0.338, 0.0224, 0.3372, 0.0224, 0.3372, 0.0224, 0.3493, 0.0099, 0.3493, 0.0099, 0.338, 0.0099, 0.3349, 0.0224, 0.3338, 0.0224, 0.3338, 0.0224, 0.3372, 0.0099, 0.338, 0.0099, 0.3349, 0.0099, 0.3151, 0.0224, 0.3151, 0.0224, 0.3151, 0.0224, 0.3338, 0.0099, 0.3349, 0.0035, 0.338, 0.0035, 0.3349, 0.0099, 0.3349, 0.0099, 0.3349, 0.0099, 0.338, 0.0035, 0.338, 0.0035, 0.3493, 0.0035, 0.338, 0.0099, 0.338, 0.0099, 0.338, 0.0099, 0.3493, 0.0035, 0.3493, 0.0035, 0.3604, 0.0035, 0.3493, 0.0099, 0.3493, 0.0099, 0.3493, 0.0099, 0.3604, 0.0035, 0.3604, 0.0035, 0.3636, 0.0035, 0.3604, 0.0099, 0.3604, 0.0099, 0.3604, 0.0099, 0.3636, 0.0035, 0.3636, 0.0035, 0.3834, 0.0035, 0.3636, 0.0099, 0.3636, 0.0099, 0.3636, 0.0099, 0.3834, 0.0035, 0.3834, 0.0035, 0.4275, 0.0035, 0.3834, 0.0099, 0.3834, 0.0099, 0.3834, 0.0099, 0.4275, 0.0035, 0.4275, 0.0035, 0.4304, 0.0035, 0.4275, 0.0099, 0.4275, 0.0099, 0.4275, 0.0099, 0.4304, 0.0035, 0.4304, 0.0035, 0.4409, 0.0035, 0.4304, 0.0099, 0.4304, 0.0099, 0.4304, 0.0099, 0.4409, 0.0035, 0.4409, 0.0035, 0.2681, 0.0035, 0.2576, 0.0099, 0.2576, 0.0099, 0.2576, 0.0099, 0.2681, 0.0035, 0.2681, 0.0035, 0.271, 0.0035, 0.2681, 0.0099, 0.2681, 0.0099, 0.2681, 0.0099, 0.271, 0.0035, 0.271, 0.0035, 0.3349, 0.0035, 0.3151, 0.0099, 0.3151, 0.0099, 0.3151, 0.0099, 0.3349, 0.0035, 0.3349, 0.0035, 0.3151, 0.0035, 0.271, 0.0099, 0.271, 0.0099, 0.271, 0.0099, 0.3151, 0.0035, 0.3151, 0.0363, 0.462, 0.0363, 0.4409, 0.0363, 0.4198, 0.0363, 0.4198, 0.0363, 0.4037, 0.0363, 0.3842, 0.0363, 0.3842, 0.0363, 0.3694, 0.0363, 0.3611, 0.0363, 0.4198, 0.0363, 0.3842, 0.0363, 0.3611, 0.0363, 0.3611, 0.0363, 0.3493, 0.0363, 0.3374, 0.0363, 0.3374, 0.0363, 0.3291, 0.0363, 0.3143, 0.0363, 0.3611, 0.0363, 0.3374, 0.0363, 0.3143, 0.0363, 0.4198, 0.0363, 0.3611, 0.0363, 0.4976, 0.0363, 0.462, 0.0363, 0.4198, 0.0363, 0.4976, 0.0363, 0.2948, 0.0363, 0.2787, 0.0363, 0.3143])
me_spaceshutt_011.materials.append(mat_spstob_2_001)
me_spaceshutt_011.use_remesh_preserve_volume = False
me_spaceshutt_011.use_remesh_preserve_attributes = False
me_spaceshutt_011.use_mirror_vertex_groups = False
me_spaceshutt_011.update()

# ---- objects
ob_spaceshutt = bpy.data.objects.new('spaceshutt', me_spaceshutt_011)

# ---- transforms, parenting, visibility, modifiers, constraints
ob_spaceshutt.location = (0.0, 0.0, 0.0)
ob_spaceshutt.scale = (0.01, 0.01, 0.01)
ob_spaceshutt.lineart.crease_threshold = 0.0

# ---- collection membership
col_collection_1.objects.link(ob_spaceshutt)

# ---- scene / render settings (as saved in the file)
scene.frame_start = 1; scene.frame_end = 250; scene.frame_set(1)
scene.render.engine = 'BLENDER_EEVEE_NEXT'
scene.render.resolution_percentage = 50
scene.render.dither_intensity = 0.0
scene.cycles.use_denoising = False
scene.cycles.samples = 128
scene.cycles.sampling_pattern = 'TABULATED_SOBOL'
scene.cycles.use_adaptive_sampling = False
scene.cycles.use_light_tree = False
scene.cycles.blur_glossy = 0.0
scene.cycles.sample_clamp_indirect = 0.0
scene.view_settings.view_transform = 'Standard'
bpy.context.view_layer.update()

# ---- added for rendering (the .blend has no active camera and no usable light): camera, sun + grey world if the file has none
cam_auto = bpy.data.cameras.new('AutoCamera')
cam_auto.lens = 50.0
cam_auto.sensor_width = 36.0
cam_auto.clip_end = 1000.0
ob_auto_camera = bpy.data.objects.new('AutoCamera', cam_auto)
scene.collection.objects.link(ob_auto_camera)
ob_auto_camera.location = (5.52429, -6.16227, 4.37282)
ob_auto_camera.rotation_euler = (1.09748, -7.21219e-08, 0.694738)
scene.camera = ob_auto_camera
light_auto_sun = bpy.data.lights.new('AutoSun', 'SUN')
light_auto_sun.energy = 3.0
light_auto_sun.angle = 0.0523599
ob_auto_sun = bpy.data.objects.new('AutoSun', light_auto_sun)
scene.collection.objects.link(ob_auto_sun)
ob_auto_sun.rotation_euler = (0.872665, 0.174533, 0.523599)
if scene.world is None:
    world_auto = bpy.data.worlds.new('AutoWorld')
    world_auto.color = (0.3, 0.3, 0.3)
    scene.world = world_auto
bpy.context.view_layer.update()
